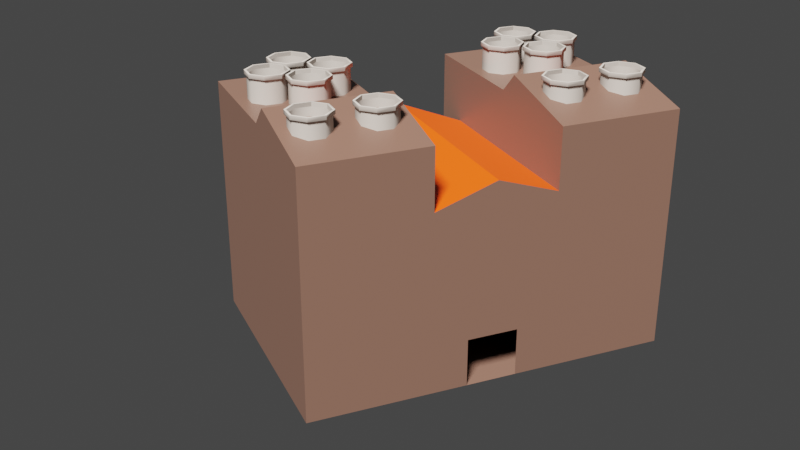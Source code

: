# Source: power_plant.blend  (saved by Blender 2.80.75; exported with 4.5.12 LTS)
import bpy
from mathutils import Matrix  # noqa: F401  (used for matrix-valued properties, if any)

bpy.ops.wm.read_factory_settings(use_empty=True)
scene = bpy.context.scene
scene.name = 'Scene'

# ---- collections
col_collection = bpy.data.collections.new('Collection'); scene.collection.children.link(col_collection)

# ---- materials (node trees are filled in below, after node groups)
mat_material = bpy.data.materials.new('Material')
mat_material.alpha_threshold = 0.0
mat_material.use_transparent_shadow = False
mat_material.line_color = (0.0, 0.0, 0.0, 1.0)
mat_material_002 = bpy.data.materials.new('Material.002')
mat_material_002.use_transparent_shadow = False
mat_material_004 = bpy.data.materials.new('Material.004')
mat_material_004.use_transparent_shadow = False
mat_pipes = bpy.data.materials.new('pipes')
mat_pipes.displacement_method = 'DISPLACEMENT'
mat_pipes.alpha_threshold = 0.0
mat_pipes.use_transparent_shadow = False
mat_pipes.diffuse_color = (0.42, 0.3712, 0.3267, 1.0)
mat_pipes.roughness = 0.5

# ---- material node trees
mat_material.use_nodes = True; mat_material.node_tree.nodes.clear()
_N = mat_material.node_tree.nodes; _L = mat_material.node_tree.links
n0 = _N.new('ShaderNodeOutputMaterial'); n0.name = 'Material Output'; n0.location = (300, 300)
n1 = _N.new('ShaderNodeBsdfPrincipled'); n1.name = 'Principled BSDF'; n1.location = (10, 300)
n1.distribution = 'GGX'
n1.subsurface_method = 'BURLEY'
n1.inputs[0].default_value = (0.1424, 0.07293, 0.05138, 1.0)
n1.inputs[2].default_value = 0.4
n1.inputs[3].default_value = 1.45
n1.inputs[27].default_value = (0.0, 0.0, 0.0, 1.0)
n1.inputs[28].default_value = 1.0
_L.new(n1.outputs[0], n0.inputs[0])
n0.is_active_output = True
mat_material_002.use_nodes = True; mat_material_002.node_tree.nodes.clear()
_N = mat_material_002.node_tree.nodes; _L = mat_material_002.node_tree.links
n0 = _N.new('ShaderNodeOutputMaterial'); n0.name = 'Material Output'; n0.location = (300, 300)
n1 = _N.new('ShaderNodeBsdfPrincipled'); n1.name = 'Principled BSDF'; n1.location = (10, 300)
n1.distribution = 'GGX'
n1.subsurface_method = 'BURLEY'
n1.inputs[0].default_value = (0.8, 0.0576, 0.0, 1.0)
n1.inputs[3].default_value = 1.45
n1.inputs[27].default_value = (0.0, 0.0, 0.0, 1.0)
n1.inputs[28].default_value = 1.0
_L.new(n1.outputs[0], n0.inputs[0])
n0.is_active_output = True
mat_material_004.use_nodes = True; mat_material_004.node_tree.nodes.clear()
_N = mat_material_004.node_tree.nodes; _L = mat_material_004.node_tree.links
n0 = _N.new('ShaderNodeOutputMaterial'); n0.name = 'Material Output'; n0.location = (300, 300)
n1 = _N.new('ShaderNodeBsdfPrincipled'); n1.name = 'Principled BSDF'; n1.location = (10, 300)
n1.distribution = 'GGX'
n1.subsurface_method = 'BURLEY'
n1.inputs[0].default_value = (0.3506, 0.3506, 0.3506, 1.0)
n1.inputs[3].default_value = 1.45
n1.inputs[27].default_value = (0.0, 0.0, 0.0, 1.0)
n1.inputs[28].default_value = 1.0
_L.new(n1.outputs[0], n0.inputs[0])
n0.is_active_output = True

# ---- world
world_world = bpy.data.worlds.new('World'); scene.world = world_world
world_world.use_nodes = True; world_world.node_tree.nodes.clear()
_N = world_world.node_tree.nodes; _L = world_world.node_tree.links
n0 = _N.new('ShaderNodeOutputWorld'); n0.name = 'World Output'; n0.location = (300, 300)
n1 = _N.new('ShaderNodeBackground'); n1.name = 'Background'; n1.location = (10, 300)
n1.inputs[0].default_value = (0.05088, 0.05088, 0.05088, 1.0)
_L.new(n1.outputs[0], n0.inputs[0])
n0.is_active_output = True
world_world.color = (0.05088, 0.05088, 0.05088)
world_world.use_sun_shadow = False
world_world.sun_shadow_jitter_overblur = 0.0

# ---- cameras
cam_camera = bpy.data.cameras.new('Camera')
cam_camera.clip_end = 100.0
cam_camera.ortho_scale = 7.314

# ---- lights
light_light = bpy.data.lights.new('Light', 'SUN')
light_light.transmission_factor = 0.0
light_light.angle = 0.1993
light_light.shadow_soft_size = 0.1
light_light.shadow_cascade_max_distance = 1000.0

# ---- meshes
me_cube = bpy.data.meshes.new('Cube')
me_cube.from_pydata([(1.0, 1.0, 3.0), (1.0, 1.0, 0.0), (1.0, -1.0, 2.0), (1.0, -1.0, 0.0), (3.0, -1.0, 0.0), (3.0, -1.0, 2.0), (3.0, 1.0, 0.0), (3.0, 1.0, 2.0), (0.0, 1.0, 0.0), (1.0, -1.0, 0.06667), (0.0, -1.0, 0.0), (0.0, 1.0, 3.333), (3.0, 1.0, 4.0), (3.0, -1.0, 4.0), (1.0, 1.0, 4.0), (1.0, -1.0, 4.0), (1.0, -0.6667, 3.0), (1.0, -0.6667, 0.0), (0.0, -0.8405, 3.333), (0.0, -1.0, 0.06667), (1.0, -0.6667, 0.06667), (0.0, -0.8405, 0.06667), (1.0, -0.6667, 2.0), (1.0, -1.0, 3.0), (1.0, 1.0, 2.0), (3.0, 1.0, 3.0), (0.0, 1.0, 2.0), (0.0, -0.84, 0.0), (3.0, 0.08333, 4.0), (1.0, 0.08333, 4.0), (3.0, 0.25, 4.333), (1.0, 0.25, 4.333), (0.0, 1.0, 0.8), (0.4167, 1.0, 0.0), (0.4167, 1.0, 0.8)], [], [(3, 1, 6, 4), (6, 7, 5, 4), (27, 21, 20, 17), (2, 3, 4, 5), (10, 3, 9, 19), (19, 9, 20, 21), (29, 15, 13, 28), (5, 7, 25, 12, 30, 28, 13), (2, 5, 13, 15, 23), (20, 22, 16, 18, 21), (11, 18, 16, 0), (3, 17, 20, 9), (2, 9, 20, 22), (16, 22, 2, 23), (0, 16, 23, 15, 29, 31, 14), (1, 24, 7, 6), (0, 25, 7, 24), (12, 25, 0, 14), (27, 17, 1, 33, 8), (10, 27, 17, 3), (24, 1, 33, 34, 32, 26), (11, 0, 24, 26), (31, 29, 28, 30), (14, 31, 30, 12)])
me_cube.polygons.foreach_set('material_index', [0, 0, 0, 0, 0, 2, 0, 0, 0, 0, 1, 0, 0, 0, 0, 0, 0, 0, 0, 0, 0, 0, 1, 0])
_uv = me_cube.uv_layers.new(name='UVMap')
_uv.uv.foreach_set('vector', [0.625, 1.0, 0.625, 0.75, 0.625, 0.75, 0.625, 1.0, 0.125, 0.5, 0.375, 0.5, 0.375, 0.75, 0.125, 0.75, 0.0, 0.0, 0.0, 0.0, 0.0, 0.0, 0.0, 0.0, 0.625, 0.25, 0.375, 0.25, 0.375, 0.25, 0.625, 0.25, 0.5, 1.0, 0.625, 1.0, 0.625, 1.0, 0.5, 1.0, 0.5, 1.0, 0.625, 1.0, 0.625, 1.0, 0.5, 1.0, 0.375, 0.125, 0.375, 0.25, 0.375, 0.25, 0.375, 0.125, 0.375, 0.75, 0.375, 0.5, 0.375, 0.5, 0.375, 0.5, 0.375, 0.5625, 0.375, 0.625, 0.375, 0.75, 0.625, 0.25, 0.625, 0.25, 0.625, 0.25, 0.625, 0.25, 0.625, 0.25, 0.625, 1.0, 0.625, 0.625, 0.625, 0.25, 0.625, 0.375, 0.5, 1.0, 0.875, 0.625, 0.625, 0.375, 0.625, 0.25, 0.875, 0.75, 0.375, 0.25, 0.375, 0.25, 0.375, 0.25, 0.375, 0.25, 0.0, 0.0, 0.0, 0.0, 0.0, 0.0, 0.0, 0.0, 0.625, 0.25, 0.0, 0.0, 0.625, 0.25, 0.625, 0.25, 0.875, 0.75, 0.625, 0.25, 0.625, 0.25, 0.375, 0.25, 0.375, 0.125, 0.375, 0.0625, 0.375, 0.0, 0.625, 0.75, 0.75, 0.75, 0.375, 0.5, 0.625, 0.75, 0.875, 0.75, 0.375, 0.5, 0.375, 0.5, 0.75, 0.75, 0.375, 0.5, 0.375, 0.5, 0.875, 0.75, 0.375, 0.0, 0.0, 0.0, 0.0, 0.0, 0.0, 0.0, 0.0, 0.0, 0.0, 0.0, 0.0, 0.0, 0.0, 0.0, 0.0, 0.0, 0.0, 0.0, 0.75, 0.75, 0.0, 0.0, 0.0, 0.0, 0.126, 0.126, 0.0, 0.0, 0.0, 0.0, 0.875, 0.625, 0.875, 0.75, 0.75, 0.75, 0.0, 0.0, 0.375, 0.0625, 0.375, 0.125, 0.375, 0.125, 0.375, 0.0625, 0.375, 0.0, 0.375, 0.0625, 0.375, 0.0625, 0.375, 0.0])
me_cube.materials.append(mat_material)
me_cube.materials.append(mat_material_002)
me_cube.materials.append(mat_material_004)
me_cube.use_remesh_preserve_volume = False
me_cube.use_remesh_preserve_attributes = False
me_cube.use_mirror_vertex_groups = False
me_cube.update()
me_cube_006 = bpy.data.meshes.new('Cube.006')
me_cube_006.from_pydata([(0.2265, 0.8556, 1.99), (0.3145, 0.9416, 1.99), (0.316, 1.065, 1.99), (0.23, 1.153, 1.99), (0.1069, 1.154, 1.99), (0.0188, 1.068, 1.99), (0.01735, 0.9451, 1.99), (0.1034, 0.8571, 1.99), (0.2265, 0.8556, 2.197), (0.3145, 0.9416, 2.197), (0.316, 1.065, 2.197), (0.23, 1.153, 2.197), (0.1069, 1.154, 2.197), (0.0188, 1.068, 2.197), (0.01735, 0.9451, 2.197), (0.1034, 0.8571, 2.197), (0.2324, 0.8407, 2.197), (0.3293, 0.9353, 2.197), (0.3309, 1.071, 2.197), (0.2363, 1.168, 2.197), (0.1009, 1.169, 2.197), (0.004014, 1.075, 2.197), (0.00242, 0.9391, 2.197), (0.09704, 0.8423, 2.197), (0.2324, 0.8407, 2.23), (0.3293, 0.9353, 2.23), (0.3309, 1.071, 2.23), (0.2363, 1.168, 2.23), (0.1009, 1.169, 2.23), (0.004014, 1.075, 2.23), (0.00242, 0.9391, 2.23), (0.09704, 0.8423, 2.23), (0.2259, 0.8571, 2.23), (0.3131, 0.9423, 2.23), (0.3145, 1.064, 2.23), (0.2293, 1.151, 2.23), (0.1075, 1.153, 2.23), (0.02028, 1.068, 2.23), (0.01884, 0.9457, 2.23), (0.104, 0.8585, 2.23)], [], [(3, 4, 12, 11), (4, 5, 13, 12), (5, 6, 14, 13), (6, 7, 15, 14), (7, 0, 8, 15), (0, 1, 9, 8), (1, 2, 10, 9), (2, 3, 11, 10), (12, 13, 21, 20), (13, 14, 22, 21), (14, 15, 23, 22), (15, 8, 16, 23), (8, 9, 17, 16), (9, 10, 18, 17), (10, 11, 19, 18), (11, 12, 20, 19), (22, 23, 31, 30), (23, 16, 24, 31), (16, 17, 25, 24), (17, 18, 26, 25), (18, 19, 27, 26), (19, 20, 28, 27), (20, 21, 29, 28), (21, 22, 30, 29), (27, 28, 36, 35), (28, 29, 37, 36), (29, 30, 38, 37), (30, 31, 39, 38), (31, 24, 32, 39), (24, 25, 33, 32), (25, 26, 34, 33), (26, 27, 35, 34), (11, 35, 36, 37, 13, 12), (13, 37, 38, 39, 15, 14), (15, 39, 32, 8), (8, 32, 33, 9), (9, 33, 34, 10), (10, 34, 35, 11)])
me_cube_006.materials.append(mat_pipes)
me_cube_006.use_remesh_preserve_volume = False
me_cube_006.use_remesh_preserve_attributes = False
me_cube_006.use_mirror_vertex_groups = False
me_cube_006.update()
me_cube_006.normals_split_custom_set([tuple(v) for v in zip(*[iter([0.3935, 0.9193, 1.828e-05, -0.3718, 0.9283, 1.837e-05, -0.3718, 0.9283, -1.857e-05, 0.3935, 0.9193, -1.814e-05, -0.3718, 0.9283, 0.0001284, -0.9193, 0.3935, 1.837e-05, -0.9193, 0.3935, -1.809e-05, -0.3718, 0.9283, -1.86e-05, -0.9193, 0.3935, 1.828e-05, -0.9283, -0.3718, 1.837e-05, -0.9283, -0.3718, -1.857e-05, -0.9193, 0.3935, -1.814e-05, -0.9283, -0.3718, 1.828e-05, -0.3935, -0.9193, 1.837e-05, -0.3935, -0.9193, -0.0001831, -0.9283, -0.3718, -1.86e-05, -0.3935, -0.9193, 1.828e-05, 0.3718, -0.9283, 1.837e-05, 0.3718, -0.9283, -1.828e-05, -0.3935, -0.9193, -1.837e-05, 0.3718, -0.9283, 1.828e-05, 0.9193, -0.3935, 1.837e-05, 0.9193, -0.3935, -1.828e-05, 0.3718, -0.9283, -1.837e-05, 0.9193, -0.3935, 1.828e-05, 0.9283, 0.3718, 1.837e-05, 0.9283, 0.3718, -1.857e-05, 0.9193, -0.3935, -1.814e-05, 0.9283, 0.3718, 0.0001284, 0.3935, 0.9193, 1.837e-05, 0.3935, 0.9193, -1.809e-05, 0.9283, 0.3718, -1.86e-05, 0.2294, -0.3063, -0.9239, 0.3009, -0.2365, -0.9239, -0.1952, -0.3292, -0.9239, 0.3337, 0.1874, -0.9239, 0.3788, -0.05443, -0.9239, 0.38, 0.04549, -0.9239, 0.09471, -0.3708, -0.9239, 0.1034, 0.3685, -0.9239, 0.3063, 0.2294, -0.9239, 0.2364, 0.3009, -0.9239, 0.3293, -0.1951, -0.9239, -0.1874, 0.3337, -0.9239, 0.05444, 0.3788, -0.9239, -0.04549, 0.38, -0.9239, 0.3708, 0.09472, -0.9239, -0.3685, 0.1034, -0.9239, -0.2294, 0.3063, -0.9239, -0.3009, 0.2365, -0.9239, 0.1952, 0.3292, -0.9239, -0.3337, -0.1874, -0.9239, -0.3788, 0.05443, -0.9239, -0.38, -0.04549, -0.9239, -0.09472, 0.3708, -0.9239, -0.1034, -0.3685, -0.9239, -0.3063, -0.2294, -0.9239, -0.2365, -0.3009, -0.9239, -0.3292, 0.1952, -0.9239, 0.1874, -0.3337, -0.9239, -0.05443, -0.3788, -0.9239, 0.04549, -0.38, -0.9239, -0.3708, -0.09472, -0.9239, 0.3685, -0.1034, -0.9239, -0.6609, -0.6456, -0.3827, -0.6611, -0.6454, -0.3827, -0.3935, -0.9193, -0.0001832, -0.9283, -0.3718, -1.86e-05, -0.01086, -0.9238, -0.3827, -0.01089, -0.9238, -0.3827, 0.3718, -0.9283, -1.828e-05, -0.3935, -0.9193, -1.837e-05, 0.6456, -0.6609, -0.3827, 0.6455, -0.6609, -0.3827, 0.9193, -0.3935, -1.828e-05, 0.3718, -0.9283, -1.837e-05, 0.9238, -0.01086, -0.3827, 0.9238, -0.01089, -0.3827, 0.9283, 0.3718, -1.85e-05, 0.9193, -0.3935, -1.814e-05, 0.6609, 0.6456, -0.3827, 0.6609, 0.6455, -0.3827, 0.3935, 0.9193, -1.816e-05, 0.9283, 0.3718, -1.86e-05, 0.01086, 0.9238, -0.3827, 0.01089, 0.9238, -0.3827, -0.3718, 0.9283, -1.85e-05, 0.3935, 0.9193, -1.814e-05, -0.6456, 0.6609, -0.3827, -0.6455, 0.6609, -0.3827, -0.9193, 0.3935, -1.816e-05, -0.3718, 0.9283, -1.86e-05, -0.9238, 0.01086, -0.3827, -0.9238, 0.01089, -0.3827, -0.9283, -0.3718, -1.85e-05, -0.9193, 0.3935, -1.814e-05, 0.0544, 0.3788, 0.9239, -0.04545, 0.38, 0.9239, -0.3708, -0.09469, 0.9239, 0.3685, -0.1034, 0.9239, -0.2294, 0.3063, 0.9239, -0.3008, 0.2366, 0.9239, -0.1952, -0.3291, 0.9239, 0.3336, 0.1875, 0.9239, -0.3788, 0.0544, 0.9239, -0.38, -0.04545, 0.9239, 0.09467, -0.3708, 0.9239, 0.1034, 0.3685, 0.9239, -0.3063, -0.2294, 0.9239, -0.2367, -0.3007, 0.9239, 0.3291, -0.1954, 0.9239, -0.1875, 0.3336, 0.9239, -0.0544, -0.3788, 0.9239, 0.04545, -0.38, 0.9239, 0.3708, 0.09469, 0.9239, -0.3685, 0.1034, 0.9239, 0.2294, -0.3063, 0.9239, 0.3008, -0.2366, 0.9239, 0.1952, 0.3291, 0.9239, -0.3336, -0.1875, 0.9239, 0.3788, -0.0544, 0.9239, 0.38, 0.04545, 0.9239, -0.09469, 0.3708, 0.9239, -0.1034, -0.3685, 0.9239, 0.3063, 0.2294, 0.9239, 0.2366, 0.3008, 0.9239, -0.3291, 0.1952, 0.9239, 0.1875, -0.3336, 0.9239, 0.3713, -0.9272, -0.0482, 0.3713, -0.9272, -0.0482, 0.3713, -0.9272, -0.0482, 0.3713, -0.9272, -0.0482, 0.3713, -0.9272, -0.0482, 0.3713, -0.9272, -0.0482, 0.9272, 0.3713, -0.0482, 0.9272, 0.3713, -0.0482, 0.9272, 0.3713, -0.0482, 0.9272, 0.3713, -0.0482, 0.9272, 0.3713, -0.0482, 0.9272, 0.3713, -0.0482, 0.01176, 0.9989, -0.04454, 0.01176, 0.9989, -0.04454, 0.01176, 0.9989, -0.04454, 0.01176, 0.9989, -0.04454, -0.698, 0.7147, -0.04453, -0.698, 0.7147, -0.04453, -0.698, 0.7147, -0.04453, -0.698, 0.7147, -0.04453, -0.9989, 0.01176, -0.04454, -0.9989, 0.01176, -0.04454, -0.9989, 0.01176, -0.04454, -0.9989, 0.01176, -0.04454, -0.7147, -0.698, -0.04453, -0.7147, -0.698, -0.04453, -0.7147, -0.698, -0.04453, -0.7147, -0.698, -0.04453])] * 3)])
me_cube_009 = bpy.data.meshes.new('Cube.009')
me_cube_009.from_pydata([(-0.6069, -1.154, 1.99), (-0.5188, -1.068, 1.99), (-0.5174, -0.9451, 1.99), (-0.6034, -0.8571, 1.99), (-0.7265, -0.8556, 1.99), (-0.8145, -0.9416, 1.99), (-0.816, -1.065, 1.99), (-0.73, -1.153, 1.99), (-0.6069, -1.154, 2.197), (-0.5188, -1.068, 2.197), (-0.5174, -0.9451, 2.197), (-0.6034, -0.8571, 2.197), (-0.7265, -0.8556, 2.197), (-0.8145, -0.9416, 2.197), (-0.816, -1.065, 2.197), (-0.73, -1.153, 2.197), (-0.6009, -1.169, 2.197), (-0.504, -1.075, 2.197), (-0.5024, -0.9391, 2.197), (-0.597, -0.8423, 2.197), (-0.7324, -0.8407, 2.197), (-0.8293, -0.9353, 2.197), (-0.8309, -1.071, 2.197), (-0.7363, -1.168, 2.197), (-0.6009, -1.169, 2.23), (-0.504, -1.075, 2.23), (-0.5024, -0.9391, 2.23), (-0.597, -0.8423, 2.23), (-0.7324, -0.8407, 2.23), (-0.8293, -0.9353, 2.23), (-0.8309, -1.071, 2.23), (-0.7363, -1.168, 2.23), (-0.6075, -1.153, 2.23), (-0.5203, -1.068, 2.23), (-0.5188, -0.9457, 2.23), (-0.604, -0.8585, 2.23), (-0.7259, -0.8571, 2.23), (-0.8131, -0.9423, 2.23), (-0.8145, -1.064, 2.23), (-0.7293, -1.151, 2.23)], [], [(3, 4, 12, 11), (4, 5, 13, 12), (5, 6, 14, 13), (6, 7, 15, 14), (7, 0, 8, 15), (0, 1, 9, 8), (1, 2, 10, 9), (2, 3, 11, 10), (12, 13, 21, 20), (13, 14, 22, 21), (14, 15, 23, 22), (15, 8, 16, 23), (8, 9, 17, 16), (9, 10, 18, 17), (10, 11, 19, 18), (11, 12, 20, 19), (22, 23, 31, 30), (23, 16, 24, 31), (16, 17, 25, 24), (17, 18, 26, 25), (18, 19, 27, 26), (19, 20, 28, 27), (20, 21, 29, 28), (21, 22, 30, 29), (27, 28, 36, 35), (28, 29, 37, 36), (29, 30, 38, 37), (30, 31, 39, 38), (31, 24, 32, 39), (24, 25, 33, 32), (25, 26, 34, 33), (26, 27, 35, 34), (11, 35, 36, 37, 13, 12), (13, 37, 38, 39, 15, 14), (15, 39, 32, 8), (8, 32, 33, 9), (9, 33, 34, 10), (10, 34, 35, 11)])
me_cube_009.materials.append(mat_pipes)
me_cube_009.use_remesh_preserve_volume = False
me_cube_009.use_remesh_preserve_attributes = False
me_cube_009.use_mirror_vertex_groups = False
me_cube_009.update()
me_cube_009.normals_split_custom_set([tuple(v) for v in zip(*[iter([0.3935, 0.9193, 1.828e-05, -0.3718, 0.9283, 1.837e-05, -0.3718, 0.9283, -1.857e-05, 0.3935, 0.9193, -1.814e-05, -0.3718, 0.9283, 0.0001284, -0.9193, 0.3935, 1.837e-05, -0.9193, 0.3935, -1.809e-05, -0.3718, 0.9283, -1.86e-05, -0.9193, 0.3935, 1.828e-05, -0.9283, -0.3718, 1.837e-05, -0.9283, -0.3718, -1.857e-05, -0.9193, 0.3935, -1.814e-05, -0.9283, -0.3718, 1.828e-05, -0.3935, -0.9193, 1.837e-05, -0.3935, -0.9193, -0.0001831, -0.9283, -0.3718, -1.86e-05, -0.3935, -0.9193, 1.828e-05, 0.3718, -0.9283, 1.837e-05, 0.3718, -0.9283, -1.828e-05, -0.3935, -0.9193, -1.837e-05, 0.3718, -0.9283, 1.828e-05, 0.9193, -0.3935, 1.837e-05, 0.9193, -0.3935, -1.828e-05, 0.3718, -0.9283, -1.837e-05, 0.9193, -0.3935, 1.828e-05, 0.9283, 0.3718, 1.837e-05, 0.9283, 0.3718, -1.857e-05, 0.9193, -0.3935, -1.814e-05, 0.9283, 0.3718, 0.0001284, 0.3935, 0.9193, 1.837e-05, 0.3935, 0.9193, -1.809e-05, 0.9283, 0.3718, -1.86e-05, 0.2294, -0.3063, -0.9239, 0.3009, -0.2365, -0.9239, -0.1952, -0.3292, -0.9239, 0.3337, 0.1874, -0.9239, 0.3788, -0.05443, -0.9239, 0.38, 0.04549, -0.9239, 0.09472, -0.3708, -0.9239, 0.1034, 0.3685, -0.9239, 0.3063, 0.2294, -0.9239, 0.2364, 0.3009, -0.9239, 0.3293, -0.1951, -0.9239, -0.1874, 0.3337, -0.9239, 0.05444, 0.3788, -0.9239, -0.04549, 0.38, -0.9239, 0.3708, 0.09472, -0.9239, -0.3685, 0.1034, -0.9239, -0.2294, 0.3063, -0.9239, -0.3009, 0.2365, -0.9239, 0.1952, 0.3292, -0.9239, -0.3337, -0.1874, -0.9239, -0.3788, 0.05443, -0.9239, -0.38, -0.04549, -0.9239, -0.09472, 0.3708, -0.9239, -0.1034, -0.3685, -0.9239, -0.3063, -0.2294, -0.9239, -0.2365, -0.3009, -0.9239, -0.3292, 0.1952, -0.9239, 0.1874, -0.3337, -0.9239, -0.05443, -0.3788, -0.9239, 0.04549, -0.38, -0.9239, -0.3708, -0.09472, -0.9239, 0.3685, -0.1034, -0.9239, -0.6609, -0.6456, -0.3827, -0.6611, -0.6454, -0.3827, -0.3935, -0.9193, -0.0001832, -0.9283, -0.3718, -1.86e-05, -0.01085, -0.9238, -0.3827, -0.01089, -0.9238, -0.3827, 0.3718, -0.9283, -1.828e-05, -0.3935, -0.9193, -1.837e-05, 0.6456, -0.6609, -0.3827, 0.6455, -0.6609, -0.3827, 0.9193, -0.3935, -1.828e-05, 0.3718, -0.9283, -1.837e-05, 0.9238, -0.01086, -0.3827, 0.9238, -0.01089, -0.3827, 0.9283, 0.3718, -1.85e-05, 0.9193, -0.3935, -1.814e-05, 0.6609, 0.6456, -0.3827, 0.6609, 0.6455, -0.3827, 0.3935, 0.9193, -1.816e-05, 0.9283, 0.3718, -1.86e-05, 0.01085, 0.9238, -0.3827, 0.01089, 0.9238, -0.3827, -0.3718, 0.9283, -1.85e-05, 0.3935, 0.9193, -1.814e-05, -0.6456, 0.6609, -0.3827, -0.6455, 0.6609, -0.3827, -0.9193, 0.3935, -1.816e-05, -0.3718, 0.9283, -1.86e-05, -0.9238, 0.01086, -0.3827, -0.9238, 0.01089, -0.3827, -0.9283, -0.3718, -1.85e-05, -0.9193, 0.3935, -1.814e-05, 0.0544, 0.3788, 0.9239, -0.04545, 0.38, 0.9239, -0.3708, -0.09469, 0.9239, 0.3685, -0.1034, 0.9239, -0.2294, 0.3063, 0.9239, -0.3008, 0.2366, 0.9239, -0.1952, -0.3291, 0.9239, 0.3336, 0.1875, 0.9239, -0.3788, 0.0544, 0.9239, -0.38, -0.04545, 0.9239, 0.09469, -0.3708, 0.9239, 0.1034, 0.3685, 0.9239, -0.3063, -0.2294, 0.9239, -0.2367, -0.3007, 0.9239, 0.3291, -0.1954, 0.9239, -0.1875, 0.3336, 0.9239, -0.0544, -0.3788, 0.9239, 0.04545, -0.38, 0.9239, 0.3708, 0.09469, 0.9239, -0.3685, 0.1034, 0.9239, 0.2294, -0.3063, 0.9239, 0.3008, -0.2366, 0.9239, 0.1952, 0.3291, 0.9239, -0.3336, -0.1875, 0.9239, 0.3788, -0.0544, 0.9239, 0.38, 0.04545, 0.9239, -0.09469, 0.3708, 0.9239, -0.1034, -0.3685, 0.9239, 0.3063, 0.2294, 0.9239, 0.2366, 0.3008, 0.9239, -0.3291, 0.1952, 0.9239, 0.1875, -0.3336, 0.9239, 0.3714, -0.9272, -0.0482, 0.3714, -0.9272, -0.0482, 0.3714, -0.9272, -0.0482, 0.3714, -0.9272, -0.0482, 0.3714, -0.9272, -0.0482, 0.3714, -0.9272, -0.0482, 0.9272, 0.3714, -0.0482, 0.9272, 0.3714, -0.0482, 0.9272, 0.3714, -0.0482, 0.9272, 0.3714, -0.0482, 0.9272, 0.3714, -0.0482, 0.9272, 0.3714, -0.0482, 0.01176, 0.9989, -0.04454, 0.01176, 0.9989, -0.04454, 0.01176, 0.9989, -0.04454, 0.01176, 0.9989, -0.04454, -0.698, 0.7147, -0.04454, -0.698, 0.7147, -0.04454, -0.698, 0.7147, -0.04454, -0.698, 0.7147, -0.04454, -0.9989, 0.01176, -0.04454, -0.9989, 0.01176, -0.04454, -0.9989, 0.01176, -0.04454, -0.9989, 0.01176, -0.04454, -0.7147, -0.698, -0.04454, -0.7147, -0.698, -0.04454, -0.7147, -0.698, -0.04454, -0.7147, -0.698, -0.04454])] * 3)])
me_cube_011 = bpy.data.meshes.new('Cube.011')
me_cube_011.from_pydata([(0.2265, -1.144, 1.99), (0.3145, -1.058, 1.99), (0.316, -0.9353, 1.99), (0.23, -0.8472, 1.99), (0.1069, -0.8458, 1.99), (0.0188, -0.9318, 1.99), (0.01735, -1.055, 1.99), (0.1034, -1.143, 1.99), (0.2265, -1.144, 2.197), (0.3145, -1.058, 2.197), (0.316, -0.9353, 2.197), (0.23, -0.8472, 2.197), (0.1069, -0.8458, 2.197), (0.0188, -0.9318, 2.197), (0.01735, -1.055, 2.197), (0.1034, -1.143, 2.197), (0.2324, -1.159, 2.197), (0.3293, -1.065, 2.197), (0.3309, -0.9293, 2.197), (0.2363, -0.8324, 2.197), (0.1009, -0.8308, 2.197), (0.004013, -0.9255, 2.197), (0.00242, -1.061, 2.197), (0.09704, -1.158, 2.197), (0.2324, -1.159, 2.23), (0.3293, -1.065, 2.23), (0.3309, -0.9293, 2.23), (0.2363, -0.8324, 2.23), (0.1009, -0.8308, 2.23), (0.004013, -0.9255, 2.23), (0.00242, -1.061, 2.23), (0.09704, -1.158, 2.23), (0.2259, -1.143, 2.23), (0.3131, -1.058, 2.23), (0.3145, -0.9359, 2.23), (0.2293, -0.8487, 2.23), (0.1075, -0.8473, 2.23), (0.02028, -0.9324, 2.23), (0.01884, -1.054, 2.23), (0.104, -1.141, 2.23)], [], [(3, 4, 12, 11), (4, 5, 13, 12), (5, 6, 14, 13), (6, 7, 15, 14), (7, 0, 8, 15), (0, 1, 9, 8), (1, 2, 10, 9), (2, 3, 11, 10), (12, 13, 21, 20), (13, 14, 22, 21), (14, 15, 23, 22), (15, 8, 16, 23), (8, 9, 17, 16), (9, 10, 18, 17), (10, 11, 19, 18), (11, 12, 20, 19), (22, 23, 31, 30), (23, 16, 24, 31), (16, 17, 25, 24), (17, 18, 26, 25), (18, 19, 27, 26), (19, 20, 28, 27), (20, 21, 29, 28), (21, 22, 30, 29), (27, 28, 36, 35), (28, 29, 37, 36), (29, 30, 38, 37), (30, 31, 39, 38), (31, 24, 32, 39), (24, 25, 33, 32), (25, 26, 34, 33), (26, 27, 35, 34), (11, 35, 36, 37, 13, 12), (13, 37, 38, 39, 15, 14), (15, 39, 32, 8), (8, 32, 33, 9), (9, 33, 34, 10), (10, 34, 35, 11)])
me_cube_011.materials.append(mat_pipes)
me_cube_011.use_remesh_preserve_volume = False
me_cube_011.use_remesh_preserve_attributes = False
me_cube_011.use_mirror_vertex_groups = False
me_cube_011.update()
me_cube_011.normals_split_custom_set([tuple(v) for v in zip(*[iter([0.3935, 0.9193, 1.828e-05, -0.3718, 0.9283, 1.837e-05, -0.3718, 0.9283, -1.857e-05, 0.3935, 0.9193, -1.814e-05, -0.3718, 0.9283, 0.0001284, -0.9193, 0.3935, 1.837e-05, -0.9193, 0.3935, -1.809e-05, -0.3718, 0.9283, -1.86e-05, -0.9193, 0.3935, 1.828e-05, -0.9283, -0.3718, 1.837e-05, -0.9283, -0.3718, -1.857e-05, -0.9193, 0.3935, -1.814e-05, -0.9283, -0.3718, 1.828e-05, -0.3935, -0.9193, 1.837e-05, -0.3935, -0.9193, -0.0001831, -0.9283, -0.3718, -1.86e-05, -0.3935, -0.9193, 1.828e-05, 0.3718, -0.9283, 1.837e-05, 0.3718, -0.9283, -1.828e-05, -0.3935, -0.9193, -1.837e-05, 0.3718, -0.9283, 1.828e-05, 0.9193, -0.3935, 1.837e-05, 0.9193, -0.3935, -1.828e-05, 0.3718, -0.9283, -1.837e-05, 0.9193, -0.3935, 1.828e-05, 0.9283, 0.3718, 1.837e-05, 0.9283, 0.3718, -1.857e-05, 0.9193, -0.3935, -1.814e-05, 0.9283, 0.3718, 0.0001284, 0.3935, 0.9193, 1.837e-05, 0.3935, 0.9193, -1.809e-05, 0.9283, 0.3718, -1.86e-05, 0.2294, -0.3063, -0.9239, 0.3009, -0.2365, -0.9239, -0.1952, -0.3292, -0.9239, 0.3337, 0.1874, -0.9239, 0.3788, -0.05443, -0.9239, 0.38, 0.04549, -0.9239, 0.09472, -0.3708, -0.9239, 0.1034, 0.3685, -0.9239, 0.3063, 0.2294, -0.9239, 0.2364, 0.3009, -0.9239, 0.3293, -0.1951, -0.9239, -0.1874, 0.3337, -0.9239, 0.05444, 0.3788, -0.9239, -0.04549, 0.38, -0.9239, 0.3708, 0.09472, -0.9239, -0.3685, 0.1034, -0.9239, -0.2294, 0.3063, -0.9239, -0.3009, 0.2365, -0.9239, 0.1952, 0.3292, -0.9239, -0.3337, -0.1874, -0.9239, -0.3788, 0.05443, -0.9239, -0.38, -0.04549, -0.9239, -0.09474, 0.3708, -0.9239, -0.1034, -0.3685, -0.9239, -0.3063, -0.2294, -0.9239, -0.2365, -0.3009, -0.9239, -0.3292, 0.1952, -0.9239, 0.1874, -0.3337, -0.9239, -0.05443, -0.3788, -0.9239, 0.04549, -0.38, -0.9239, -0.3708, -0.09472, -0.9239, 0.3685, -0.1034, -0.9239, -0.6609, -0.6456, -0.3827, -0.6611, -0.6454, -0.3827, -0.3935, -0.9193, -0.0001832, -0.9283, -0.3718, -1.86e-05, -0.01085, -0.9238, -0.3827, -0.01089, -0.9238, -0.3827, 0.3718, -0.9283, -1.828e-05, -0.3935, -0.9193, -1.837e-05, 0.6456, -0.6609, -0.3827, 0.6455, -0.6609, -0.3827, 0.9193, -0.3935, -1.828e-05, 0.3718, -0.9283, -1.837e-05, 0.9238, -0.01086, -0.3827, 0.9238, -0.01089, -0.3827, 0.9283, 0.3718, -1.85e-05, 0.9193, -0.3935, -1.814e-05, 0.6609, 0.6456, -0.3827, 0.6609, 0.6455, -0.3827, 0.3935, 0.9193, -1.816e-05, 0.9283, 0.3718, -1.86e-05, 0.01085, 0.9238, -0.3827, 0.01089, 0.9238, -0.3827, -0.3718, 0.9283, -1.85e-05, 0.3935, 0.9193, -1.814e-05, -0.6456, 0.6609, -0.3827, -0.6455, 0.6609, -0.3827, -0.9193, 0.3935, -1.816e-05, -0.3718, 0.9283, -1.86e-05, -0.9238, 0.01086, -0.3827, -0.9238, 0.01089, -0.3827, -0.9283, -0.3718, -1.85e-05, -0.9193, 0.3935, -1.814e-05, 0.0544, 0.3788, 0.9239, -0.04545, 0.38, 0.9239, -0.3708, -0.09469, 0.9239, 0.3685, -0.1034, 0.9239, -0.2294, 0.3063, 0.9239, -0.3008, 0.2366, 0.9239, -0.1952, -0.3291, 0.9239, 0.3336, 0.1875, 0.9239, -0.3788, 0.0544, 0.9239, -0.38, -0.04545, 0.9239, 0.09469, -0.3708, 0.9239, 0.1034, 0.3685, 0.9239, -0.3063, -0.2294, 0.9239, -0.2367, -0.3007, 0.9239, 0.3291, -0.1954, 0.9239, -0.1875, 0.3336, 0.9239, -0.0544, -0.3788, 0.9239, 0.04545, -0.38, 0.9239, 0.3708, 0.09469, 0.9239, -0.3685, 0.1034, 0.9239, 0.2294, -0.3063, 0.9239, 0.3008, -0.2366, 0.9239, 0.1952, 0.3291, 0.9239, -0.3336, -0.1875, 0.9239, 0.3788, -0.0544, 0.9239, 0.38, 0.04545, 0.9239, -0.09469, 0.3708, 0.9239, -0.1034, -0.3685, 0.9239, 0.3063, 0.2294, 0.9239, 0.2366, 0.3008, 0.9239, -0.3291, 0.1952, 0.9239, 0.1875, -0.3336, 0.9239, 0.3714, -0.9272, -0.0482, 0.3714, -0.9272, -0.0482, 0.3714, -0.9272, -0.0482, 0.3714, -0.9272, -0.0482, 0.3714, -0.9272, -0.0482, 0.3714, -0.9272, -0.0482, 0.9272, 0.3714, -0.0482, 0.9272, 0.3714, -0.0482, 0.9272, 0.3714, -0.0482, 0.9272, 0.3714, -0.0482, 0.9272, 0.3714, -0.0482, 0.9272, 0.3714, -0.0482, 0.01176, 0.9989, -0.04453, 0.01176, 0.9989, -0.04453, 0.01176, 0.9989, -0.04453, 0.01176, 0.9989, -0.04453, -0.698, 0.7147, -0.04454, -0.698, 0.7147, -0.04454, -0.698, 0.7147, -0.04454, -0.698, 0.7147, -0.04454, -0.9989, 0.01176, -0.04454, -0.9989, 0.01176, -0.04454, -0.9989, 0.01176, -0.04454, -0.9989, 0.01176, -0.04454, -0.7147, -0.698, -0.04454, -0.7147, -0.698, -0.04454, -0.7147, -0.698, -0.04454, -0.7147, -0.698, -0.04454])] * 3)])
me_cube_012 = bpy.data.meshes.new('Cube.012')
me_cube_012.from_pydata([(-0.6069, 0.8458, 1.99), (-0.5188, 0.9318, 1.99), (-0.5174, 1.055, 1.99), (-0.6034, 1.143, 1.99), (-0.7265, 1.144, 1.99), (-0.8145, 1.058, 1.99), (-0.816, 0.9353, 1.99), (-0.73, 0.8472, 1.99), (-0.6069, 0.8458, 2.197), (-0.5188, 0.9318, 2.197), (-0.5174, 1.055, 2.197), (-0.6034, 1.143, 2.197), (-0.7265, 1.144, 2.197), (-0.8145, 1.058, 2.197), (-0.816, 0.9353, 2.197), (-0.73, 0.8472, 2.197), (-0.6009, 0.8308, 2.197), (-0.504, 0.9255, 2.197), (-0.5024, 1.061, 2.197), (-0.597, 1.158, 2.197), (-0.7324, 1.159, 2.197), (-0.8293, 1.065, 2.197), (-0.8309, 0.9293, 2.197), (-0.7363, 0.8324, 2.197), (-0.6009, 0.8308, 2.23), (-0.504, 0.9255, 2.23), (-0.5024, 1.061, 2.23), (-0.597, 1.158, 2.23), (-0.7324, 1.159, 2.23), (-0.8293, 1.065, 2.23), (-0.8309, 0.9293, 2.23), (-0.7363, 0.8324, 2.23), (-0.6075, 0.8473, 2.23), (-0.5203, 0.9324, 2.23), (-0.5188, 1.054, 2.23), (-0.604, 1.141, 2.23), (-0.7259, 1.143, 2.23), (-0.8131, 1.058, 2.23), (-0.8145, 0.9359, 2.23), (-0.7293, 0.8487, 2.23)], [], [(3, 4, 12, 11), (4, 5, 13, 12), (5, 6, 14, 13), (6, 7, 15, 14), (7, 0, 8, 15), (0, 1, 9, 8), (1, 2, 10, 9), (2, 3, 11, 10), (12, 13, 21, 20), (13, 14, 22, 21), (14, 15, 23, 22), (15, 8, 16, 23), (8, 9, 17, 16), (9, 10, 18, 17), (10, 11, 19, 18), (11, 12, 20, 19), (22, 23, 31, 30), (23, 16, 24, 31), (16, 17, 25, 24), (17, 18, 26, 25), (18, 19, 27, 26), (19, 20, 28, 27), (20, 21, 29, 28), (21, 22, 30, 29), (27, 28, 36, 35), (28, 29, 37, 36), (29, 30, 38, 37), (30, 31, 39, 38), (31, 24, 32, 39), (24, 25, 33, 32), (25, 26, 34, 33), (26, 27, 35, 34), (11, 35, 36, 37, 13, 12), (13, 37, 38, 39, 15, 14), (15, 39, 32, 8), (8, 32, 33, 9), (9, 33, 34, 10), (10, 34, 35, 11)])
me_cube_012.materials.append(mat_pipes)
me_cube_012.use_remesh_preserve_volume = False
me_cube_012.use_remesh_preserve_attributes = False
me_cube_012.use_mirror_vertex_groups = False
me_cube_012.update()
me_cube_012.normals_split_custom_set([tuple(v) for v in zip(*[iter([0.3935, 0.9193, 1.828e-05, -0.3718, 0.9283, 1.837e-05, -0.3718, 0.9283, -1.857e-05, 0.3935, 0.9193, -1.814e-05, -0.3718, 0.9283, 0.0001284, -0.9193, 0.3935, 1.837e-05, -0.9193, 0.3935, -1.809e-05, -0.3718, 0.9283, -1.86e-05, -0.9193, 0.3935, 1.828e-05, -0.9283, -0.3718, 1.837e-05, -0.9283, -0.3718, -1.857e-05, -0.9193, 0.3935, -1.814e-05, -0.9283, -0.3718, 1.828e-05, -0.3935, -0.9193, 1.837e-05, -0.3935, -0.9193, -0.0001831, -0.9283, -0.3718, -1.86e-05, -0.3935, -0.9193, 1.828e-05, 0.3718, -0.9283, 1.837e-05, 0.3718, -0.9283, -1.828e-05, -0.3935, -0.9193, -1.837e-05, 0.3718, -0.9283, 1.828e-05, 0.9193, -0.3935, 1.837e-05, 0.9193, -0.3935, -1.828e-05, 0.3718, -0.9283, -1.837e-05, 0.9193, -0.3935, 1.828e-05, 0.9283, 0.3718, 1.837e-05, 0.9283, 0.3718, -1.857e-05, 0.9193, -0.3935, -1.814e-05, 0.9283, 0.3718, 0.0001284, 0.3935, 0.9193, 1.837e-05, 0.3935, 0.9193, -1.809e-05, 0.9283, 0.3718, -1.86e-05, 0.2294, -0.3063, -0.9239, 0.3009, -0.2365, -0.9239, -0.1952, -0.3292, -0.9239, 0.3337, 0.1874, -0.9239, 0.3788, -0.05443, -0.9239, 0.38, 0.04549, -0.9239, 0.09472, -0.3708, -0.9239, 0.1034, 0.3685, -0.9239, 0.3063, 0.2294, -0.9239, 0.2364, 0.3009, -0.9239, 0.3293, -0.1951, -0.9239, -0.1874, 0.3337, -0.9239, 0.05444, 0.3788, -0.9239, -0.04549, 0.38, -0.9239, 0.3708, 0.09472, -0.9239, -0.3685, 0.1034, -0.9239, -0.2294, 0.3063, -0.9239, -0.3009, 0.2365, -0.9239, 0.1952, 0.3292, -0.9239, -0.3337, -0.1874, -0.9239, -0.3788, 0.05443, -0.9239, -0.38, -0.04549, -0.9239, -0.09472, 0.3708, -0.9239, -0.1034, -0.3685, -0.9239, -0.3063, -0.2294, -0.9239, -0.2365, -0.3009, -0.9239, -0.3292, 0.1952, -0.9239, 0.1874, -0.3337, -0.9239, -0.05443, -0.3788, -0.9239, 0.04549, -0.38, -0.9239, -0.3708, -0.09472, -0.9239, 0.3685, -0.1034, -0.9239, -0.6609, -0.6456, -0.3827, -0.6611, -0.6454, -0.3827, -0.3935, -0.9193, -0.0001832, -0.9283, -0.3718, -1.86e-05, -0.01086, -0.9238, -0.3827, -0.01089, -0.9238, -0.3827, 0.3718, -0.9283, -1.828e-05, -0.3935, -0.9193, -1.837e-05, 0.6456, -0.6609, -0.3827, 0.6455, -0.6609, -0.3827, 0.9193, -0.3935, -1.828e-05, 0.3718, -0.9283, -1.837e-05, 0.9238, -0.01086, -0.3827, 0.9238, -0.01089, -0.3827, 0.9283, 0.3718, -1.85e-05, 0.9193, -0.3935, -1.814e-05, 0.6609, 0.6456, -0.3827, 0.6609, 0.6455, -0.3827, 0.3935, 0.9193, -1.816e-05, 0.9283, 0.3718, -1.86e-05, 0.01086, 0.9238, -0.3827, 0.01089, 0.9238, -0.3827, -0.3718, 0.9283, -1.85e-05, 0.3935, 0.9193, -1.814e-05, -0.6456, 0.6609, -0.3827, -0.6455, 0.6609, -0.3827, -0.9193, 0.3935, -1.816e-05, -0.3718, 0.9283, -1.86e-05, -0.9238, 0.01086, -0.3827, -0.9238, 0.01089, -0.3827, -0.9283, -0.3718, -1.85e-05, -0.9193, 0.3935, -1.814e-05, 0.0544, 0.3788, 0.9239, -0.04545, 0.38, 0.9239, -0.3708, -0.09469, 0.9239, 0.3685, -0.1034, 0.9239, -0.2294, 0.3063, 0.9239, -0.3008, 0.2366, 0.9239, -0.1952, -0.3291, 0.9239, 0.3336, 0.1875, 0.9239, -0.3788, 0.0544, 0.9239, -0.38, -0.04545, 0.9239, 0.09467, -0.3708, 0.9239, 0.1034, 0.3685, 0.9239, -0.3063, -0.2294, 0.9239, -0.2367, -0.3007, 0.9239, 0.3291, -0.1954, 0.9239, -0.1875, 0.3336, 0.9239, -0.0544, -0.3788, 0.9239, 0.04545, -0.38, 0.9239, 0.3708, 0.09469, 0.9239, -0.3685, 0.1034, 0.9239, 0.2294, -0.3063, 0.9239, 0.3008, -0.2366, 0.9239, 0.1952, 0.3291, 0.9239, -0.3336, -0.1875, 0.9239, 0.3788, -0.0544, 0.9239, 0.38, 0.04545, 0.9239, -0.09469, 0.3708, 0.9239, -0.1034, -0.3685, 0.9239, 0.3063, 0.2294, 0.9239, 0.2366, 0.3008, 0.9239, -0.3291, 0.1952, 0.9239, 0.1875, -0.3336, 0.9239, 0.3714, -0.9272, -0.0482, 0.3714, -0.9272, -0.0482, 0.3714, -0.9272, -0.0482, 0.3714, -0.9272, -0.0482, 0.3714, -0.9272, -0.0482, 0.3714, -0.9272, -0.0482, 0.9272, 0.3714, -0.0482, 0.9272, 0.3714, -0.0482, 0.9272, 0.3714, -0.0482, 0.9272, 0.3714, -0.0482, 0.9272, 0.3714, -0.0482, 0.9272, 0.3714, -0.0482, 0.01176, 0.9989, -0.04454, 0.01176, 0.9989, -0.04454, 0.01176, 0.9989, -0.04454, 0.01176, 0.9989, -0.04454, -0.698, 0.7147, -0.04453, -0.698, 0.7147, -0.04453, -0.698, 0.7147, -0.04453, -0.698, 0.7147, -0.04453, -0.9989, 0.01176, -0.04454, -0.9989, 0.01176, -0.04454, -0.9989, 0.01176, -0.04454, -0.9989, 0.01176, -0.04454, -0.7147, -0.698, -0.04454, -0.7147, -0.698, -0.04454, -0.7147, -0.698, -0.04454, -0.7147, -0.698, -0.04454])] * 3)])
me_cube_013 = bpy.data.meshes.new('Cube.013')
me_cube_013.from_pydata([(0.8049, 0.2674, 1.99), (0.8929, 0.3534, 1.99), (0.8944, 0.4765, 1.99), (0.8084, 0.5645, 1.99), (0.6853, 0.566, 1.99), (0.5972, 0.48, 1.99), (0.5958, 0.3569, 1.99), (0.6818, 0.2688, 1.99), (0.8049, 0.2674, 2.197), (0.8929, 0.3534, 2.197), (0.8944, 0.4765, 2.197), (0.8084, 0.5645, 2.197), (0.6853, 0.566, 2.197), (0.5972, 0.48, 2.197), (0.5958, 0.3569, 2.197), (0.6818, 0.2688, 2.197), (0.8109, 0.2524, 2.197), (0.9077, 0.347, 2.197), (0.9093, 0.4824, 2.197), (0.8147, 0.5793, 2.197), (0.6793, 0.5809, 2.197), (0.5824, 0.4863, 2.197), (0.5808, 0.3509, 2.197), (0.6755, 0.254, 2.197), (0.8109, 0.2524, 2.23), (0.9077, 0.347, 2.23), (0.9093, 0.4824, 2.23), (0.8147, 0.5793, 2.23), (0.6793, 0.5809, 2.23), (0.5824, 0.4863, 2.23), (0.5808, 0.3509, 2.23), (0.6755, 0.254, 2.23), (0.8043, 0.2688, 2.23), (0.8915, 0.354, 2.23), (0.8929, 0.4759, 2.23), (0.8077, 0.5631, 2.23), (0.6859, 0.5645, 2.23), (0.5987, 0.4793, 2.23), (0.5973, 0.3575, 2.23), (0.6824, 0.2703, 2.23)], [], [(3, 4, 12, 11), (4, 5, 13, 12), (5, 6, 14, 13), (6, 7, 15, 14), (7, 0, 8, 15), (0, 1, 9, 8), (1, 2, 10, 9), (2, 3, 11, 10), (12, 13, 21, 20), (13, 14, 22, 21), (14, 15, 23, 22), (15, 8, 16, 23), (8, 9, 17, 16), (9, 10, 18, 17), (10, 11, 19, 18), (11, 12, 20, 19), (22, 23, 31, 30), (23, 16, 24, 31), (16, 17, 25, 24), (17, 18, 26, 25), (18, 19, 27, 26), (19, 20, 28, 27), (20, 21, 29, 28), (21, 22, 30, 29), (27, 28, 36, 35), (28, 29, 37, 36), (29, 30, 38, 37), (30, 31, 39, 38), (31, 24, 32, 39), (24, 25, 33, 32), (25, 26, 34, 33), (26, 27, 35, 34), (11, 35, 36, 37, 13, 12), (13, 37, 38, 39, 15, 14), (15, 39, 32, 8), (8, 32, 33, 9), (9, 33, 34, 10), (10, 34, 35, 11)])
me_cube_013.materials.append(mat_pipes)
me_cube_013.use_remesh_preserve_volume = False
me_cube_013.use_remesh_preserve_attributes = False
me_cube_013.use_mirror_vertex_groups = False
me_cube_013.update()
me_cube_013.normals_split_custom_set([tuple(v) for v in zip(*[iter([0.3935, 0.9193, 1.828e-05, -0.3718, 0.9283, 1.837e-05, -0.3718, 0.9283, -1.857e-05, 0.3935, 0.9193, -1.814e-05, -0.3718, 0.9283, 0.0001284, -0.9193, 0.3935, 1.837e-05, -0.9193, 0.3935, -1.809e-05, -0.3718, 0.9283, -1.86e-05, -0.9193, 0.3935, 1.828e-05, -0.9283, -0.3718, 1.837e-05, -0.9283, -0.3718, -1.857e-05, -0.9193, 0.3935, -1.814e-05, -0.9283, -0.3718, 1.828e-05, -0.3935, -0.9193, 1.837e-05, -0.3935, -0.9193, -0.0001831, -0.9283, -0.3718, -1.86e-05, -0.3935, -0.9193, 1.828e-05, 0.3718, -0.9283, 1.837e-05, 0.3718, -0.9283, -1.828e-05, -0.3935, -0.9193, -1.837e-05, 0.3718, -0.9283, 1.828e-05, 0.9193, -0.3935, 1.837e-05, 0.9193, -0.3935, -1.828e-05, 0.3718, -0.9283, -1.837e-05, 0.9193, -0.3935, 1.828e-05, 0.9283, 0.3718, 1.837e-05, 0.9283, 0.3718, -1.857e-05, 0.9193, -0.3935, -1.814e-05, 0.9283, 0.3718, 0.0001284, 0.3935, 0.9193, 1.837e-05, 0.3935, 0.9193, -1.809e-05, 0.9283, 0.3718, -1.86e-05, 0.2294, -0.3063, -0.9239, 0.3008, -0.2365, -0.9239, -0.1952, -0.3292, -0.9239, 0.3337, 0.1874, -0.9239, 0.3788, -0.05443, -0.9239, 0.38, 0.04549, -0.9239, 0.09472, -0.3708, -0.9239, 0.1034, 0.3685, -0.9239, 0.3063, 0.2294, -0.9239, 0.2364, 0.3009, -0.9239, 0.3293, -0.1951, -0.9239, -0.1874, 0.3337, -0.9239, 0.05444, 0.3788, -0.9239, -0.04549, 0.38, -0.9239, 0.3708, 0.09472, -0.9239, -0.3685, 0.1034, -0.9239, -0.2294, 0.3063, -0.9239, -0.3009, 0.2365, -0.9239, 0.1952, 0.3292, -0.9239, -0.3337, -0.1874, -0.9239, -0.3788, 0.05443, -0.9239, -0.38, -0.04549, -0.9239, -0.09472, 0.3708, -0.9239, -0.1034, -0.3685, -0.9239, -0.3064, -0.2294, -0.9239, -0.2365, -0.3009, -0.9239, -0.3292, 0.1952, -0.9239, 0.1874, -0.3337, -0.9239, -0.05443, -0.3788, -0.9239, 0.04549, -0.38, -0.9239, -0.3708, -0.09472, -0.9239, 0.3685, -0.1034, -0.9239, -0.6609, -0.6456, -0.3827, -0.6611, -0.6454, -0.3827, -0.3935, -0.9193, -0.0001832, -0.9283, -0.3718, -1.86e-05, -0.01085, -0.9238, -0.3827, -0.01089, -0.9238, -0.3827, 0.3718, -0.9283, -1.828e-05, -0.3935, -0.9193, -1.837e-05, 0.6456, -0.6609, -0.3827, 0.6455, -0.6609, -0.3827, 0.9193, -0.3935, -1.828e-05, 0.3718, -0.9283, -1.837e-05, 0.9238, -0.01086, -0.3827, 0.9238, -0.01089, -0.3827, 0.9283, 0.3718, -1.85e-05, 0.9193, -0.3935, -1.814e-05, 0.6609, 0.6456, -0.3827, 0.6609, 0.6455, -0.3827, 0.3935, 0.9193, -1.816e-05, 0.9283, 0.3718, -1.86e-05, 0.01085, 0.9238, -0.3827, 0.01089, 0.9238, -0.3827, -0.3718, 0.9283, -1.85e-05, 0.3935, 0.9193, -1.814e-05, -0.6456, 0.6609, -0.3827, -0.6455, 0.6609, -0.3827, -0.9193, 0.3935, -1.816e-05, -0.3718, 0.9283, -1.86e-05, -0.9238, 0.01086, -0.3827, -0.9238, 0.01089, -0.3827, -0.9283, -0.3718, -1.85e-05, -0.9193, 0.3935, -1.814e-05, 0.0544, 0.3788, 0.9239, -0.04545, 0.38, 0.9239, -0.3708, -0.09469, 0.9239, 0.3685, -0.1034, 0.9239, -0.2294, 0.3063, 0.9239, -0.3008, 0.2366, 0.9239, -0.1952, -0.3291, 0.9239, 0.3336, 0.1875, 0.9239, -0.3788, 0.0544, 0.9239, -0.38, -0.04545, 0.9239, 0.0947, -0.3708, 0.9239, 0.1034, 0.3685, 0.9239, -0.3063, -0.2294, 0.9239, -0.2367, -0.3007, 0.9239, 0.3291, -0.1954, 0.9239, -0.1875, 0.3336, 0.9239, -0.0544, -0.3788, 0.9239, 0.04545, -0.38, 0.9239, 0.3708, 0.09469, 0.9239, -0.3685, 0.1034, 0.9239, 0.2294, -0.3063, 0.9239, 0.3008, -0.2366, 0.9239, 0.1952, 0.3291, 0.9239, -0.3336, -0.1875, 0.9239, 0.3788, -0.0544, 0.9239, 0.38, 0.04545, 0.9239, -0.09469, 0.3708, 0.9239, -0.1034, -0.3685, 0.9239, 0.3063, 0.2294, 0.9239, 0.2366, 0.3008, 0.9239, -0.3291, 0.1952, 0.9239, 0.1875, -0.3336, 0.9239, 0.3714, -0.9272, -0.0482, 0.3714, -0.9272, -0.0482, 0.3714, -0.9272, -0.0482, 0.3714, -0.9272, -0.0482, 0.3714, -0.9272, -0.0482, 0.3714, -0.9272, -0.0482, 0.9272, 0.3714, -0.0482, 0.9272, 0.3714, -0.0482, 0.9272, 0.3714, -0.0482, 0.9272, 0.3714, -0.0482, 0.9272, 0.3714, -0.0482, 0.9272, 0.3714, -0.0482, 0.01176, 0.9989, -0.04454, 0.01176, 0.9989, -0.04454, 0.01176, 0.9989, -0.04454, 0.01176, 0.9989, -0.04454, -0.698, 0.7147, -0.04454, -0.698, 0.7147, -0.04454, -0.698, 0.7147, -0.04454, -0.698, 0.7147, -0.04454, -0.9989, 0.01176, -0.04454, -0.9989, 0.01176, -0.04454, -0.9989, 0.01176, -0.04454, -0.9989, 0.01176, -0.04454, -0.7147, -0.698, -0.04454, -0.7147, -0.698, -0.04454, -0.7147, -0.698, -0.04454, -0.7147, -0.698, -0.04454])] * 3)])
me_cube_014 = bpy.data.meshes.new('Cube.014')
me_cube_014.from_pydata([(-1.185, -0.566, 1.99), (-1.097, -0.48, 1.99), (-1.096, -0.3569, 1.99), (-1.182, -0.2688, 1.99), (-1.305, -0.2674, 1.99), (-1.393, -0.3534, 1.99), (-1.394, -0.4765, 1.99), (-1.308, -0.5645, 1.99), (-1.185, -0.566, 2.197), (-1.097, -0.48, 2.197), (-1.096, -0.3569, 2.197), (-1.182, -0.2688, 2.197), (-1.305, -0.2674, 2.197), (-1.393, -0.3534, 2.197), (-1.394, -0.4765, 2.197), (-1.308, -0.5645, 2.197), (-1.179, -0.5809, 2.197), (-1.082, -0.4863, 2.197), (-1.081, -0.3509, 2.197), (-1.175, -0.254, 2.197), (-1.311, -0.2524, 2.197), (-1.408, -0.347, 2.197), (-1.409, -0.4824, 2.197), (-1.315, -0.5793, 2.197), (-1.179, -0.5809, 2.23), (-1.082, -0.4863, 2.23), (-1.081, -0.3509, 2.23), (-1.175, -0.254, 2.23), (-1.311, -0.2524, 2.23), (-1.408, -0.347, 2.23), (-1.409, -0.4824, 2.23), (-1.315, -0.5793, 2.23), (-1.186, -0.5645, 2.23), (-1.099, -0.4793, 2.23), (-1.097, -0.3575, 2.23), (-1.182, -0.2703, 2.23), (-1.304, -0.2688, 2.23), (-1.391, -0.354, 2.23), (-1.393, -0.4759, 2.23), (-1.308, -0.5631, 2.23)], [], [(3, 4, 12, 11), (4, 5, 13, 12), (5, 6, 14, 13), (6, 7, 15, 14), (7, 0, 8, 15), (0, 1, 9, 8), (1, 2, 10, 9), (2, 3, 11, 10), (12, 13, 21, 20), (13, 14, 22, 21), (14, 15, 23, 22), (15, 8, 16, 23), (8, 9, 17, 16), (9, 10, 18, 17), (10, 11, 19, 18), (11, 12, 20, 19), (22, 23, 31, 30), (23, 16, 24, 31), (16, 17, 25, 24), (17, 18, 26, 25), (18, 19, 27, 26), (19, 20, 28, 27), (20, 21, 29, 28), (21, 22, 30, 29), (27, 28, 36, 35), (28, 29, 37, 36), (29, 30, 38, 37), (30, 31, 39, 38), (31, 24, 32, 39), (24, 25, 33, 32), (25, 26, 34, 33), (26, 27, 35, 34), (11, 35, 36, 37, 13, 12), (13, 37, 38, 39, 15, 14), (15, 39, 32, 8), (8, 32, 33, 9), (9, 33, 34, 10), (10, 34, 35, 11)])
me_cube_014.materials.append(mat_pipes)
me_cube_014.use_remesh_preserve_volume = False
me_cube_014.use_remesh_preserve_attributes = False
me_cube_014.use_mirror_vertex_groups = False
me_cube_014.update()
me_cube_014.normals_split_custom_set([tuple(v) for v in zip(*[iter([0.3935, 0.9193, 1.828e-05, -0.3718, 0.9283, 1.837e-05, -0.3718, 0.9283, -1.857e-05, 0.3935, 0.9193, -1.814e-05, -0.3718, 0.9283, 0.0001284, -0.9193, 0.3935, 1.837e-05, -0.9193, 0.3935, -1.809e-05, -0.3718, 0.9283, -1.86e-05, -0.9193, 0.3935, 1.828e-05, -0.9283, -0.3718, 1.837e-05, -0.9283, -0.3718, -1.857e-05, -0.9193, 0.3935, -1.814e-05, -0.9283, -0.3718, 1.828e-05, -0.3935, -0.9193, 1.837e-05, -0.3935, -0.9193, -0.0001831, -0.9283, -0.3718, -1.86e-05, -0.3935, -0.9193, 1.828e-05, 0.3718, -0.9283, 1.837e-05, 0.3718, -0.9283, -1.828e-05, -0.3935, -0.9193, -1.837e-05, 0.3718, -0.9283, 1.828e-05, 0.9193, -0.3935, 1.837e-05, 0.9193, -0.3935, -1.828e-05, 0.3718, -0.9283, -1.837e-05, 0.9193, -0.3935, 1.828e-05, 0.9283, 0.3718, 1.837e-05, 0.9283, 0.3718, -1.857e-05, 0.9193, -0.3935, -1.814e-05, 0.9283, 0.3718, 0.0001284, 0.3935, 0.9193, 1.837e-05, 0.3935, 0.9193, -1.809e-05, 0.9283, 0.3718, -1.86e-05, 0.2294, -0.3063, -0.9239, 0.3009, -0.2365, -0.9239, -0.1952, -0.3292, -0.9239, 0.3337, 0.1874, -0.9239, 0.3788, -0.05443, -0.9239, 0.38, 0.04549, -0.9239, 0.09472, -0.3708, -0.9239, 0.1034, 0.3685, -0.9239, 0.3063, 0.2294, -0.9239, 0.2364, 0.3009, -0.9239, 0.3293, -0.1951, -0.9239, -0.1874, 0.3337, -0.9239, 0.05444, 0.3788, -0.9239, -0.04549, 0.38, -0.9239, 0.3708, 0.09472, -0.9239, -0.3685, 0.1034, -0.9239, -0.2294, 0.3063, -0.9239, -0.3009, 0.2365, -0.9239, 0.1952, 0.3292, -0.9239, -0.3337, -0.1874, -0.9239, -0.3788, 0.05443, -0.9239, -0.38, -0.04549, -0.9239, -0.09472, 0.3708, -0.9239, -0.1034, -0.3685, -0.9239, -0.3063, -0.2294, -0.9239, -0.2365, -0.3009, -0.9239, -0.3292, 0.1952, -0.9239, 0.1874, -0.3337, -0.9239, -0.05443, -0.3788, -0.9239, 0.04549, -0.38, -0.9239, -0.3708, -0.09472, -0.9239, 0.3685, -0.1034, -0.9239, -0.6609, -0.6456, -0.3827, -0.661, -0.6454, -0.3827, -0.3935, -0.9193, -0.0001832, -0.9283, -0.3718, -1.86e-05, -0.01085, -0.9238, -0.3827, -0.01089, -0.9238, -0.3827, 0.3718, -0.9283, -1.828e-05, -0.3935, -0.9193, -1.837e-05, 0.6456, -0.6609, -0.3827, 0.6455, -0.6609, -0.3827, 0.9193, -0.3935, -1.828e-05, 0.3718, -0.9283, -1.837e-05, 0.9238, -0.01085, -0.3827, 0.9238, -0.01089, -0.3827, 0.9283, 0.3718, -1.85e-05, 0.9193, -0.3935, -1.814e-05, 0.6609, 0.6456, -0.3827, 0.6609, 0.6455, -0.3827, 0.3935, 0.9193, -1.816e-05, 0.9283, 0.3718, -1.86e-05, 0.01085, 0.9238, -0.3827, 0.01089, 0.9238, -0.3827, -0.3718, 0.9283, -1.85e-05, 0.3935, 0.9193, -1.814e-05, -0.6456, 0.6609, -0.3827, -0.6455, 0.6609, -0.3827, -0.9193, 0.3935, -1.816e-05, -0.3718, 0.9283, -1.86e-05, -0.9238, 0.01086, -0.3827, -0.9238, 0.01089, -0.3827, -0.9283, -0.3718, -1.85e-05, -0.9193, 0.3935, -1.814e-05, 0.0544, 0.3788, 0.9239, -0.04545, 0.38, 0.9239, -0.3708, -0.09469, 0.9239, 0.3685, -0.1034, 0.9239, -0.2294, 0.3063, 0.9239, -0.3008, 0.2366, 0.9239, -0.1952, -0.3291, 0.9239, 0.3336, 0.1875, 0.9239, -0.3788, 0.0544, 0.9239, -0.38, -0.04545, 0.9239, 0.09469, -0.3708, 0.9239, 0.1034, 0.3685, 0.9239, -0.3063, -0.2294, 0.9239, -0.2367, -0.3007, 0.9239, 0.3291, -0.1954, 0.9239, -0.1875, 0.3336, 0.9239, -0.0544, -0.3788, 0.9239, 0.04545, -0.38, 0.9239, 0.3708, 0.09468, 0.9239, -0.3685, 0.1034, 0.9239, 0.2294, -0.3063, 0.9239, 0.3008, -0.2366, 0.9239, 0.1952, 0.3291, 0.9239, -0.3336, -0.1875, 0.9239, 0.3788, -0.0544, 0.9239, 0.38, 0.04545, 0.9239, -0.09469, 0.3708, 0.9239, -0.1034, -0.3685, 0.9239, 0.3063, 0.2294, 0.9239, 0.2366, 0.3008, 0.9239, -0.3291, 0.1952, 0.9239, 0.1875, -0.3336, 0.9239, 0.3714, -0.9272, -0.0482, 0.3714, -0.9272, -0.0482, 0.3714, -0.9272, -0.0482, 0.3714, -0.9272, -0.0482, 0.3714, -0.9272, -0.0482, 0.3714, -0.9272, -0.0482, 0.9272, 0.3714, -0.0482, 0.9272, 0.3714, -0.0482, 0.9272, 0.3714, -0.0482, 0.9272, 0.3714, -0.0482, 0.9272, 0.3714, -0.0482, 0.9272, 0.3714, -0.0482, 0.01176, 0.9989, -0.04453, 0.01176, 0.9989, -0.04453, 0.01176, 0.9989, -0.04453, 0.01176, 0.9989, -0.04453, -0.698, 0.7147, -0.04454, -0.698, 0.7147, -0.04454, -0.698, 0.7147, -0.04454, -0.698, 0.7147, -0.04454, -0.9989, 0.01176, -0.04454, -0.9989, 0.01176, -0.04454, -0.9989, 0.01176, -0.04454, -0.9989, 0.01176, -0.04454, -0.7147, -0.698, -0.04454, -0.7147, -0.698, -0.04454, -0.7147, -0.698, -0.04454, -0.7147, -0.698, -0.04454])] * 3)])
me_cube_015 = bpy.data.meshes.new('Cube.015')
me_cube_015.from_pydata([(-1.195, 0.2674, 1.99), (-1.107, 0.3534, 1.99), (-1.106, 0.4765, 1.99), (-1.192, 0.5645, 1.99), (-1.315, 0.566, 1.99), (-1.403, 0.48, 1.99), (-1.404, 0.3569, 1.99), (-1.318, 0.2688, 1.99), (-1.195, 0.2674, 2.197), (-1.107, 0.3534, 2.197), (-1.106, 0.4765, 2.197), (-1.192, 0.5645, 2.197), (-1.315, 0.566, 2.197), (-1.403, 0.48, 2.197), (-1.404, 0.3569, 2.197), (-1.318, 0.2688, 2.197), (-1.189, 0.2524, 2.197), (-1.092, 0.347, 2.197), (-1.091, 0.4824, 2.197), (-1.185, 0.5793, 2.197), (-1.321, 0.5809, 2.197), (-1.418, 0.4863, 2.197), (-1.419, 0.3509, 2.197), (-1.325, 0.254, 2.197), (-1.189, 0.2524, 2.23), (-1.092, 0.347, 2.23), (-1.091, 0.4824, 2.23), (-1.185, 0.5793, 2.23), (-1.321, 0.5809, 2.23), (-1.418, 0.4863, 2.23), (-1.419, 0.3509, 2.23), (-1.325, 0.254, 2.23), (-1.196, 0.2688, 2.23), (-1.109, 0.354, 2.23), (-1.107, 0.4759, 2.23), (-1.192, 0.5631, 2.23), (-1.314, 0.5645, 2.23), (-1.401, 0.4793, 2.23), (-1.403, 0.3575, 2.23), (-1.318, 0.2703, 2.23)], [], [(3, 4, 12, 11), (4, 5, 13, 12), (5, 6, 14, 13), (6, 7, 15, 14), (7, 0, 8, 15), (0, 1, 9, 8), (1, 2, 10, 9), (2, 3, 11, 10), (12, 13, 21, 20), (13, 14, 22, 21), (14, 15, 23, 22), (15, 8, 16, 23), (8, 9, 17, 16), (9, 10, 18, 17), (10, 11, 19, 18), (11, 12, 20, 19), (22, 23, 31, 30), (23, 16, 24, 31), (16, 17, 25, 24), (17, 18, 26, 25), (18, 19, 27, 26), (19, 20, 28, 27), (20, 21, 29, 28), (21, 22, 30, 29), (27, 28, 36, 35), (28, 29, 37, 36), (29, 30, 38, 37), (30, 31, 39, 38), (31, 24, 32, 39), (24, 25, 33, 32), (25, 26, 34, 33), (26, 27, 35, 34), (11, 35, 36, 37, 13, 12), (13, 37, 38, 39, 15, 14), (15, 39, 32, 8), (8, 32, 33, 9), (9, 33, 34, 10), (10, 34, 35, 11)])
me_cube_015.materials.append(mat_pipes)
me_cube_015.use_remesh_preserve_volume = False
me_cube_015.use_remesh_preserve_attributes = False
me_cube_015.use_mirror_vertex_groups = False
me_cube_015.update()
me_cube_015.normals_split_custom_set([tuple(v) for v in zip(*[iter([0.3935, 0.9193, 1.828e-05, -0.3718, 0.9283, 1.837e-05, -0.3718, 0.9283, -1.857e-05, 0.3935, 0.9193, -1.814e-05, -0.3718, 0.9283, 0.0001284, -0.9193, 0.3935, 1.837e-05, -0.9193, 0.3935, -1.809e-05, -0.3718, 0.9283, -1.86e-05, -0.9193, 0.3935, 1.828e-05, -0.9283, -0.3718, 1.837e-05, -0.9283, -0.3718, -1.857e-05, -0.9193, 0.3935, -1.814e-05, -0.9283, -0.3718, 1.828e-05, -0.3935, -0.9193, 1.837e-05, -0.3935, -0.9193, -0.0001831, -0.9283, -0.3718, -1.86e-05, -0.3935, -0.9193, 1.828e-05, 0.3718, -0.9283, 1.837e-05, 0.3718, -0.9283, -1.828e-05, -0.3935, -0.9193, -1.837e-05, 0.3718, -0.9283, 1.828e-05, 0.9193, -0.3935, 1.837e-05, 0.9193, -0.3935, -1.828e-05, 0.3718, -0.9283, -1.837e-05, 0.9193, -0.3935, 1.828e-05, 0.9283, 0.3718, 1.837e-05, 0.9283, 0.3718, -1.857e-05, 0.9193, -0.3935, -1.814e-05, 0.9283, 0.3718, 0.0001284, 0.3935, 0.9193, 1.837e-05, 0.3935, 0.9193, -1.809e-05, 0.9283, 0.3718, -1.86e-05, 0.2294, -0.3063, -0.9239, 0.3009, -0.2365, -0.9239, -0.1952, -0.3292, -0.9239, 0.3337, 0.1874, -0.9239, 0.3788, -0.05443, -0.9239, 0.38, 0.04549, -0.9239, 0.09472, -0.3708, -0.9239, 0.1034, 0.3685, -0.9239, 0.3063, 0.2294, -0.9239, 0.2364, 0.3009, -0.9239, 0.3293, -0.1951, -0.9239, -0.1874, 0.3337, -0.9239, 0.05444, 0.3788, -0.9239, -0.04549, 0.38, -0.9239, 0.3708, 0.09472, -0.9239, -0.3685, 0.1034, -0.9239, -0.2294, 0.3063, -0.9239, -0.3009, 0.2365, -0.9239, 0.1952, 0.3292, -0.9239, -0.3337, -0.1874, -0.9239, -0.3788, 0.05443, -0.9239, -0.38, -0.04549, -0.9239, -0.09472, 0.3708, -0.9239, -0.1034, -0.3685, -0.9239, -0.3063, -0.2294, -0.9239, -0.2365, -0.3009, -0.9239, -0.3292, 0.1952, -0.9239, 0.1874, -0.3337, -0.9239, -0.05443, -0.3788, -0.9239, 0.04549, -0.38, -0.9239, -0.3708, -0.09472, -0.9239, 0.3685, -0.1034, -0.9239, -0.6609, -0.6456, -0.3827, -0.6611, -0.6454, -0.3827, -0.3935, -0.9193, -0.0001832, -0.9283, -0.3718, -1.86e-05, -0.01085, -0.9238, -0.3827, -0.01089, -0.9238, -0.3827, 0.3718, -0.9283, -1.828e-05, -0.3935, -0.9193, -1.837e-05, 0.6456, -0.6609, -0.3827, 0.6455, -0.6609, -0.3827, 0.9193, -0.3935, -1.828e-05, 0.3718, -0.9283, -1.837e-05, 0.9238, -0.01086, -0.3827, 0.9238, -0.01089, -0.3827, 0.9283, 0.3718, -1.85e-05, 0.9193, -0.3935, -1.814e-05, 0.6609, 0.6456, -0.3827, 0.6609, 0.6455, -0.3827, 0.3935, 0.9193, -1.816e-05, 0.9283, 0.3718, -1.86e-05, 0.01085, 0.9238, -0.3827, 0.01089, 0.9238, -0.3827, -0.3718, 0.9283, -1.85e-05, 0.3935, 0.9193, -1.814e-05, -0.6456, 0.6609, -0.3827, -0.6455, 0.6609, -0.3827, -0.9193, 0.3935, -1.816e-05, -0.3718, 0.9283, -1.86e-05, -0.9238, 0.01086, -0.3827, -0.9238, 0.01089, -0.3827, -0.9283, -0.3718, -1.85e-05, -0.9193, 0.3935, -1.814e-05, 0.0544, 0.3788, 0.9239, -0.04545, 0.38, 0.9239, -0.3708, -0.09469, 0.9239, 0.3685, -0.1034, 0.9239, -0.2294, 0.3063, 0.9239, -0.3008, 0.2366, 0.9239, -0.1952, -0.3291, 0.9239, 0.3336, 0.1875, 0.9239, -0.3788, 0.0544, 0.9239, -0.38, -0.04545, 0.9239, 0.09469, -0.3708, 0.9239, 0.1034, 0.3685, 0.9239, -0.3063, -0.2294, 0.9239, -0.2367, -0.3007, 0.9239, 0.3291, -0.1954, 0.9239, -0.1875, 0.3336, 0.9239, -0.0544, -0.3788, 0.9239, 0.04545, -0.38, 0.9239, 0.3708, 0.09468, 0.9239, -0.3685, 0.1034, 0.9239, 0.2294, -0.3063, 0.9239, 0.3008, -0.2366, 0.9239, 0.1952, 0.3291, 0.9239, -0.3336, -0.1875, 0.9239, 0.3788, -0.0544, 0.9239, 0.38, 0.04545, 0.9239, -0.09469, 0.3708, 0.9239, -0.1034, -0.3685, 0.9239, 0.3063, 0.2294, 0.9239, 0.2366, 0.3008, 0.9239, -0.3291, 0.1952, 0.9239, 0.1875, -0.3336, 0.9239, 0.3714, -0.9272, -0.0482, 0.3714, -0.9272, -0.0482, 0.3714, -0.9272, -0.0482, 0.3714, -0.9272, -0.0482, 0.3714, -0.9272, -0.0482, 0.3714, -0.9272, -0.0482, 0.9272, 0.3714, -0.0482, 0.9272, 0.3714, -0.0482, 0.9272, 0.3714, -0.0482, 0.9272, 0.3714, -0.0482, 0.9272, 0.3714, -0.0482, 0.9272, 0.3714, -0.0482, 0.01176, 0.9989, -0.04454, 0.01176, 0.9989, -0.04454, 0.01176, 0.9989, -0.04454, 0.01176, 0.9989, -0.04454, -0.698, 0.7147, -0.04454, -0.698, 0.7147, -0.04454, -0.698, 0.7147, -0.04454, -0.698, 0.7147, -0.04454, -0.9989, 0.01176, -0.04454, -0.9989, 0.01176, -0.04454, -0.9989, 0.01176, -0.04454, -0.9989, 0.01176, -0.04454, -0.7147, -0.698, -0.04454, -0.7147, -0.698, -0.04454, -0.7147, -0.698, -0.04454, -0.7147, -0.698, -0.04454])] * 3)])
me_cube_016 = bpy.data.meshes.new('Cube.016')
me_cube_016.from_pydata([(0.8147, -0.566, 1.99), (0.9028, -0.48, 1.99), (0.9042, -0.3569, 1.99), (0.8182, -0.2688, 1.99), (0.6951, -0.2674, 1.99), (0.6071, -0.3534, 1.99), (0.6056, -0.4765, 1.99), (0.6916, -0.5645, 1.99), (0.8147, -0.566, 2.197), (0.9028, -0.48, 2.197), (0.9042, -0.3569, 2.197), (0.8182, -0.2688, 2.197), (0.6951, -0.2674, 2.197), (0.6071, -0.3534, 2.197), (0.6056, -0.4765, 2.197), (0.6916, -0.5645, 2.197), (0.8207, -0.5809, 2.197), (0.9176, -0.4863, 2.197), (0.9192, -0.3509, 2.197), (0.8245, -0.254, 2.197), (0.6891, -0.2524, 2.197), (0.5923, -0.347, 2.197), (0.5907, -0.4824, 2.197), (0.6853, -0.5793, 2.197), (0.8207, -0.5809, 2.23), (0.9176, -0.4863, 2.23), (0.9192, -0.3509, 2.23), (0.8245, -0.254, 2.23), (0.6891, -0.2524, 2.23), (0.5923, -0.347, 2.23), (0.5907, -0.4824, 2.23), (0.6853, -0.5793, 2.23), (0.8141, -0.5645, 2.23), (0.9013, -0.4793, 2.23), (0.9027, -0.3575, 2.23), (0.8176, -0.2703, 2.23), (0.6957, -0.2688, 2.23), (0.6085, -0.354, 2.23), (0.6071, -0.4759, 2.23), (0.6923, -0.5631, 2.23)], [], [(3, 4, 12, 11), (4, 5, 13, 12), (5, 6, 14, 13), (6, 7, 15, 14), (7, 0, 8, 15), (0, 1, 9, 8), (1, 2, 10, 9), (2, 3, 11, 10), (12, 13, 21, 20), (13, 14, 22, 21), (14, 15, 23, 22), (15, 8, 16, 23), (8, 9, 17, 16), (9, 10, 18, 17), (10, 11, 19, 18), (11, 12, 20, 19), (22, 23, 31, 30), (23, 16, 24, 31), (16, 17, 25, 24), (17, 18, 26, 25), (18, 19, 27, 26), (19, 20, 28, 27), (20, 21, 29, 28), (21, 22, 30, 29), (27, 28, 36, 35), (28, 29, 37, 36), (29, 30, 38, 37), (30, 31, 39, 38), (31, 24, 32, 39), (24, 25, 33, 32), (25, 26, 34, 33), (26, 27, 35, 34), (11, 35, 36, 37, 13, 12), (13, 37, 38, 39, 15, 14), (15, 39, 32, 8), (8, 32, 33, 9), (9, 33, 34, 10), (10, 34, 35, 11)])
me_cube_016.materials.append(mat_pipes)
me_cube_016.use_remesh_preserve_volume = False
me_cube_016.use_remesh_preserve_attributes = False
me_cube_016.use_mirror_vertex_groups = False
me_cube_016.update()
me_cube_016.normals_split_custom_set([tuple(v) for v in zip(*[iter([0.3935, 0.9193, 1.828e-05, -0.3718, 0.9283, 1.837e-05, -0.3718, 0.9283, -1.857e-05, 0.3935, 0.9193, -1.814e-05, -0.3718, 0.9283, 0.0001284, -0.9193, 0.3935, 1.837e-05, -0.9193, 0.3935, -1.809e-05, -0.3718, 0.9283, -1.86e-05, -0.9193, 0.3935, 1.828e-05, -0.9283, -0.3718, 1.837e-05, -0.9283, -0.3718, -1.857e-05, -0.9193, 0.3935, -1.814e-05, -0.9283, -0.3718, 1.828e-05, -0.3935, -0.9193, 1.837e-05, -0.3935, -0.9193, -0.0001831, -0.9283, -0.3718, -1.86e-05, -0.3935, -0.9193, 1.828e-05, 0.3718, -0.9283, 1.837e-05, 0.3718, -0.9283, -1.828e-05, -0.3935, -0.9193, -1.837e-05, 0.3718, -0.9283, 1.828e-05, 0.9193, -0.3935, 1.837e-05, 0.9193, -0.3935, -1.828e-05, 0.3718, -0.9283, -1.837e-05, 0.9193, -0.3935, 1.828e-05, 0.9283, 0.3718, 1.837e-05, 0.9283, 0.3718, -1.857e-05, 0.9193, -0.3935, -1.814e-05, 0.9283, 0.3718, 0.0001284, 0.3935, 0.9193, 1.837e-05, 0.3935, 0.9193, -1.809e-05, 0.9283, 0.3718, -1.86e-05, 0.2294, -0.3063, -0.9239, 0.3009, -0.2365, -0.9239, -0.1952, -0.3292, -0.9239, 0.3337, 0.1874, -0.9239, 0.3788, -0.05443, -0.9239, 0.38, 0.04549, -0.9239, 0.09472, -0.3708, -0.9239, 0.1034, 0.3685, -0.9239, 0.3063, 0.2294, -0.9239, 0.2364, 0.3009, -0.9239, 0.3293, -0.1951, -0.9239, -0.1874, 0.3337, -0.9239, 0.05444, 0.3788, -0.9239, -0.04549, 0.38, -0.9239, 0.3708, 0.09472, -0.9239, -0.3685, 0.1034, -0.9239, -0.2294, 0.3063, -0.9239, -0.3009, 0.2365, -0.9239, 0.1952, 0.3292, -0.9239, -0.3337, -0.1874, -0.9239, -0.3788, 0.05443, -0.9239, -0.38, -0.04549, -0.9239, -0.09472, 0.3708, -0.9239, -0.1034, -0.3685, -0.9239, -0.3063, -0.2294, -0.9239, -0.2365, -0.3009, -0.9239, -0.3292, 0.1952, -0.9239, 0.1874, -0.3337, -0.9239, -0.05443, -0.3788, -0.9239, 0.04549, -0.38, -0.9239, -0.3708, -0.09472, -0.9239, 0.3685, -0.1034, -0.9239, -0.6609, -0.6456, -0.3827, -0.661, -0.6454, -0.3827, -0.3935, -0.9193, -0.0001832, -0.9283, -0.3718, -1.86e-05, -0.01085, -0.9238, -0.3827, -0.01089, -0.9238, -0.3827, 0.3718, -0.9283, -1.828e-05, -0.3935, -0.9193, -1.837e-05, 0.6456, -0.6609, -0.3827, 0.6455, -0.6609, -0.3827, 0.9193, -0.3935, -1.828e-05, 0.3718, -0.9283, -1.837e-05, 0.9238, -0.01086, -0.3827, 0.9238, -0.01089, -0.3827, 0.9283, 0.3718, -1.85e-05, 0.9193, -0.3935, -1.814e-05, 0.6609, 0.6456, -0.3827, 0.6609, 0.6455, -0.3827, 0.3935, 0.9193, -1.816e-05, 0.9283, 0.3718, -1.86e-05, 0.01085, 0.9238, -0.3827, 0.01089, 0.9238, -0.3827, -0.3718, 0.9283, -1.85e-05, 0.3935, 0.9193, -1.814e-05, -0.6456, 0.6609, -0.3827, -0.6455, 0.6609, -0.3827, -0.9193, 0.3935, -1.816e-05, -0.3718, 0.9283, -1.86e-05, -0.9238, 0.01086, -0.3827, -0.9238, 0.01089, -0.3827, -0.9283, -0.3718, -1.85e-05, -0.9193, 0.3935, -1.814e-05, 0.0544, 0.3788, 0.9239, -0.04545, 0.38, 0.9239, -0.3708, -0.09469, 0.9239, 0.3685, -0.1034, 0.9239, -0.2294, 0.3063, 0.9239, -0.3008, 0.2366, 0.9239, -0.1952, -0.3291, 0.9239, 0.3336, 0.1875, 0.9239, -0.3788, 0.0544, 0.9239, -0.38, -0.04545, 0.9239, 0.09469, -0.3708, 0.9239, 0.1034, 0.3685, 0.9239, -0.3063, -0.2294, 0.9239, -0.2367, -0.3007, 0.9239, 0.3291, -0.1954, 0.9239, -0.1875, 0.3336, 0.9239, -0.0544, -0.3788, 0.9239, 0.04545, -0.38, 0.9239, 0.3708, 0.09469, 0.9239, -0.3685, 0.1034, 0.9239, 0.2294, -0.3063, 0.9239, 0.3008, -0.2366, 0.9239, 0.1952, 0.3291, 0.9239, -0.3336, -0.1875, 0.9239, 0.3788, -0.0544, 0.9239, 0.38, 0.04545, 0.9239, -0.09469, 0.3708, 0.9239, -0.1034, -0.3685, 0.9239, 0.3063, 0.2294, 0.9239, 0.2366, 0.3008, 0.9239, -0.3291, 0.1952, 0.9239, 0.1875, -0.3336, 0.9239, 0.3714, -0.9272, -0.0482, 0.3714, -0.9272, -0.0482, 0.3714, -0.9272, -0.0482, 0.3714, -0.9272, -0.0482, 0.3714, -0.9272, -0.0482, 0.3714, -0.9272, -0.0482, 0.9272, 0.3714, -0.0482, 0.9272, 0.3714, -0.0482, 0.9272, 0.3714, -0.0482, 0.9272, 0.3714, -0.0482, 0.9272, 0.3714, -0.0482, 0.9272, 0.3714, -0.0482, 0.01176, 0.9989, -0.04454, 0.01176, 0.9989, -0.04454, 0.01176, 0.9989, -0.04454, 0.01176, 0.9989, -0.04454, -0.698, 0.7147, -0.04454, -0.698, 0.7147, -0.04454, -0.698, 0.7147, -0.04454, -0.698, 0.7147, -0.04454, -0.9989, 0.01176, -0.04454, -0.9989, 0.01176, -0.04454, -0.9989, 0.01176, -0.04454, -0.9989, 0.01176, -0.04454, -0.7147, -0.698, -0.04454, -0.7147, -0.698, -0.04454, -0.7147, -0.698, -0.04454, -0.7147, -0.698, -0.04454])] * 3)])
me_cube_017 = bpy.data.meshes.new('Cube.017')
me_cube_017.from_pydata([(-1.195, -0.7326, 1.99), (-1.107, -0.6466, 1.99), (-1.106, -0.5235, 1.99), (-1.192, -0.4355, 1.99), (-1.315, -0.434, 1.99), (-1.403, -0.52, 1.99), (-1.404, -0.6431, 1.99), (-1.318, -0.7312, 1.99), (-1.195, -0.7326, 2.197), (-1.107, -0.6466, 2.197), (-1.106, -0.5235, 2.197), (-1.192, -0.4355, 2.197), (-1.315, -0.434, 2.197), (-1.403, -0.52, 2.197), (-1.404, -0.6431, 2.197), (-1.318, -0.7312, 2.197), (-1.189, -0.7476, 2.197), (-1.092, -0.653, 2.197), (-1.091, -0.5176, 2.197), (-1.185, -0.4207, 2.197), (-1.321, -0.4191, 2.197), (-1.418, -0.5137, 2.197), (-1.419, -0.6491, 2.197), (-1.325, -0.746, 2.197), (-1.189, -0.7476, 2.23), (-1.092, -0.653, 2.23), (-1.091, -0.5176, 2.23), (-1.185, -0.4207, 2.23), (-1.321, -0.4191, 2.23), (-1.418, -0.5137, 2.23), (-1.419, -0.6491, 2.23), (-1.325, -0.746, 2.23), (-1.196, -0.7312, 2.23), (-1.109, -0.646, 2.23), (-1.107, -0.5241, 2.23), (-1.192, -0.4369, 2.23), (-1.314, -0.4355, 2.23), (-1.401, -0.5207, 2.23), (-1.403, -0.6425, 2.23), (-1.318, -0.7297, 2.23)], [], [(3, 4, 12, 11), (4, 5, 13, 12), (5, 6, 14, 13), (6, 7, 15, 14), (7, 0, 8, 15), (0, 1, 9, 8), (1, 2, 10, 9), (2, 3, 11, 10), (12, 13, 21, 20), (13, 14, 22, 21), (14, 15, 23, 22), (15, 8, 16, 23), (8, 9, 17, 16), (9, 10, 18, 17), (10, 11, 19, 18), (11, 12, 20, 19), (22, 23, 31, 30), (23, 16, 24, 31), (16, 17, 25, 24), (17, 18, 26, 25), (18, 19, 27, 26), (19, 20, 28, 27), (20, 21, 29, 28), (21, 22, 30, 29), (27, 28, 36, 35), (28, 29, 37, 36), (29, 30, 38, 37), (30, 31, 39, 38), (31, 24, 32, 39), (24, 25, 33, 32), (25, 26, 34, 33), (26, 27, 35, 34), (11, 35, 36, 37, 13, 12), (13, 37, 38, 39, 15, 14), (15, 39, 32, 8), (8, 32, 33, 9), (9, 33, 34, 10), (10, 34, 35, 11)])
me_cube_017.materials.append(mat_pipes)
me_cube_017.use_remesh_preserve_volume = False
me_cube_017.use_remesh_preserve_attributes = False
me_cube_017.use_mirror_vertex_groups = False
me_cube_017.update()
me_cube_017.normals_split_custom_set([tuple(v) for v in zip(*[iter([0.3935, 0.9193, 1.828e-05, -0.3718, 0.9283, 1.837e-05, -0.3718, 0.9283, -1.857e-05, 0.3935, 0.9193, -1.814e-05, -0.3718, 0.9283, 0.0001284, -0.9193, 0.3935, 1.837e-05, -0.9193, 0.3935, -1.809e-05, -0.3718, 0.9283, -1.86e-05, -0.9193, 0.3935, 1.828e-05, -0.9283, -0.3718, 1.837e-05, -0.9283, -0.3718, -1.857e-05, -0.9193, 0.3935, -1.814e-05, -0.9283, -0.3718, 1.828e-05, -0.3935, -0.9193, 1.837e-05, -0.3935, -0.9193, -0.0001831, -0.9283, -0.3718, -1.86e-05, -0.3935, -0.9193, 1.828e-05, 0.3718, -0.9283, 1.837e-05, 0.3718, -0.9283, -1.828e-05, -0.3935, -0.9193, -1.837e-05, 0.3718, -0.9283, 1.828e-05, 0.9193, -0.3935, 1.837e-05, 0.9193, -0.3935, -1.828e-05, 0.3718, -0.9283, -1.837e-05, 0.9193, -0.3935, 1.828e-05, 0.9283, 0.3718, 1.837e-05, 0.9283, 0.3718, -1.857e-05, 0.9193, -0.3935, -1.814e-05, 0.9283, 0.3718, 0.0001284, 0.3935, 0.9193, 1.837e-05, 0.3935, 0.9193, -1.809e-05, 0.9283, 0.3718, -1.86e-05, 0.2294, -0.3063, -0.9239, 0.3009, -0.2365, -0.9239, -0.1952, -0.3292, -0.9239, 0.3337, 0.1874, -0.9239, 0.3788, -0.05443, -0.9239, 0.38, 0.04549, -0.9239, 0.09472, -0.3708, -0.9239, 0.1034, 0.3685, -0.9239, 0.3063, 0.2294, -0.9239, 0.2364, 0.3009, -0.9239, 0.3293, -0.1951, -0.9239, -0.1874, 0.3337, -0.9239, 0.05444, 0.3788, -0.9239, -0.04549, 0.38, -0.9239, 0.3708, 0.09472, -0.9239, -0.3685, 0.1034, -0.9239, -0.2294, 0.3063, -0.9239, -0.3009, 0.2365, -0.9239, 0.1952, 0.3292, -0.9239, -0.3337, -0.1874, -0.9239, -0.3788, 0.05443, -0.9239, -0.38, -0.04549, -0.9239, -0.09472, 0.3708, -0.9239, -0.1034, -0.3685, -0.9239, -0.3063, -0.2294, -0.9239, -0.2365, -0.3009, -0.9239, -0.3292, 0.1952, -0.9239, 0.1874, -0.3337, -0.9239, -0.05443, -0.3788, -0.9239, 0.04549, -0.38, -0.9239, -0.3708, -0.09472, -0.9239, 0.3685, -0.1034, -0.9239, -0.6609, -0.6456, -0.3827, -0.661, -0.6454, -0.3827, -0.3935, -0.9193, -0.0001832, -0.9283, -0.3718, -1.86e-05, -0.01086, -0.9238, -0.3827, -0.01089, -0.9238, -0.3827, 0.3718, -0.9283, -1.828e-05, -0.3935, -0.9193, -1.837e-05, 0.6456, -0.6609, -0.3827, 0.6455, -0.6609, -0.3827, 0.9193, -0.3935, -1.828e-05, 0.3718, -0.9283, -1.837e-05, 0.9238, -0.01086, -0.3827, 0.9238, -0.01089, -0.3827, 0.9283, 0.3718, -1.85e-05, 0.9193, -0.3935, -1.814e-05, 0.6609, 0.6456, -0.3827, 0.6609, 0.6455, -0.3827, 0.3935, 0.9193, -1.816e-05, 0.9283, 0.3718, -1.86e-05, 0.01085, 0.9238, -0.3827, 0.01089, 0.9238, -0.3827, -0.3718, 0.9283, -1.85e-05, 0.3935, 0.9193, -1.814e-05, -0.6456, 0.6609, -0.3827, -0.6455, 0.6609, -0.3827, -0.9193, 0.3935, -1.816e-05, -0.3718, 0.9283, -1.86e-05, -0.9238, 0.01086, -0.3827, -0.9238, 0.01089, -0.3827, -0.9283, -0.3718, -1.85e-05, -0.9193, 0.3935, -1.814e-05, 0.0544, 0.3788, 0.9239, -0.04545, 0.38, 0.9239, -0.3708, -0.09469, 0.9239, 0.3685, -0.1034, 0.9239, -0.2294, 0.3063, 0.9239, -0.3008, 0.2366, 0.9239, -0.1952, -0.3291, 0.9239, 0.3336, 0.1875, 0.9239, -0.3788, 0.0544, 0.9239, -0.38, -0.04545, 0.9239, 0.09468, -0.3708, 0.9239, 0.1034, 0.3685, 0.9239, -0.3063, -0.2294, 0.9239, -0.2367, -0.3007, 0.9239, 0.3291, -0.1954, 0.9239, -0.1875, 0.3336, 0.9239, -0.0544, -0.3788, 0.9239, 0.04545, -0.38, 0.9239, 0.3708, 0.09469, 0.9239, -0.3685, 0.1034, 0.9239, 0.2294, -0.3063, 0.9239, 0.3008, -0.2366, 0.9239, 0.1952, 0.3291, 0.9239, -0.3336, -0.1875, 0.9239, 0.3788, -0.0544, 0.9239, 0.38, 0.04545, 0.9239, -0.09469, 0.3708, 0.9239, -0.1034, -0.3685, 0.9239, 0.3063, 0.2294, 0.9239, 0.2366, 0.3008, 0.9239, -0.3291, 0.1952, 0.9239, 0.1875, -0.3336, 0.9239, 0.3714, -0.9272, -0.0482, 0.3714, -0.9272, -0.0482, 0.3714, -0.9272, -0.0482, 0.3714, -0.9272, -0.0482, 0.3714, -0.9272, -0.0482, 0.3714, -0.9272, -0.0482, 0.9272, 0.3714, -0.0482, 0.9272, 0.3714, -0.0482, 0.9272, 0.3714, -0.0482, 0.9272, 0.3714, -0.0482, 0.9272, 0.3714, -0.0482, 0.9272, 0.3714, -0.0482, 0.01176, 0.9989, -0.04454, 0.01176, 0.9989, -0.04454, 0.01176, 0.9989, -0.04454, 0.01176, 0.9989, -0.04454, -0.698, 0.7147, -0.04453, -0.698, 0.7147, -0.04453, -0.698, 0.7147, -0.04453, -0.698, 0.7147, -0.04453, -0.9989, 0.01176, -0.04454, -0.9989, 0.01176, -0.04454, -0.9989, 0.01176, -0.04454, -0.9989, 0.01176, -0.04454, -0.7147, -0.698, -0.04454, -0.7147, -0.698, -0.04454, -0.7147, -0.698, -0.04454, -0.7147, -0.698, -0.04454])] * 3)])
me_cube_018 = bpy.data.meshes.new('Cube.018')
me_cube_018.from_pydata([(0.8147, 0.434, 1.99), (0.9028, 0.52, 1.99), (0.9042, 0.6431, 1.99), (0.8182, 0.7312, 1.99), (0.6951, 0.7326, 1.99), (0.6071, 0.6466, 1.99), (0.6056, 0.5235, 1.99), (0.6916, 0.4355, 1.99), (0.8147, 0.434, 2.197), (0.9028, 0.52, 2.197), (0.9042, 0.6431, 2.197), (0.8182, 0.7312, 2.197), (0.6951, 0.7326, 2.197), (0.6071, 0.6466, 2.197), (0.6056, 0.5235, 2.197), (0.6916, 0.4355, 2.197), (0.8207, 0.4191, 2.197), (0.9176, 0.5137, 2.197), (0.9192, 0.6491, 2.197), (0.8245, 0.746, 2.197), (0.6891, 0.7476, 2.197), (0.5923, 0.653, 2.197), (0.5907, 0.5176, 2.197), (0.6853, 0.4207, 2.197), (0.8207, 0.4191, 2.23), (0.9176, 0.5137, 2.23), (0.9192, 0.6491, 2.23), (0.8245, 0.746, 2.23), (0.6891, 0.7476, 2.23), (0.5923, 0.653, 2.23), (0.5907, 0.5176, 2.23), (0.6853, 0.4207, 2.23), (0.8141, 0.4355, 2.23), (0.9013, 0.5207, 2.23), (0.9027, 0.6425, 2.23), (0.8176, 0.7297, 2.23), (0.6957, 0.7312, 2.23), (0.6085, 0.646, 2.23), (0.6071, 0.5241, 2.23), (0.6923, 0.4369, 2.23)], [], [(3, 4, 12, 11), (4, 5, 13, 12), (5, 6, 14, 13), (6, 7, 15, 14), (7, 0, 8, 15), (0, 1, 9, 8), (1, 2, 10, 9), (2, 3, 11, 10), (12, 13, 21, 20), (13, 14, 22, 21), (14, 15, 23, 22), (15, 8, 16, 23), (8, 9, 17, 16), (9, 10, 18, 17), (10, 11, 19, 18), (11, 12, 20, 19), (22, 23, 31, 30), (23, 16, 24, 31), (16, 17, 25, 24), (17, 18, 26, 25), (18, 19, 27, 26), (19, 20, 28, 27), (20, 21, 29, 28), (21, 22, 30, 29), (27, 28, 36, 35), (28, 29, 37, 36), (29, 30, 38, 37), (30, 31, 39, 38), (31, 24, 32, 39), (24, 25, 33, 32), (25, 26, 34, 33), (26, 27, 35, 34), (11, 35, 36, 37, 13, 12), (13, 37, 38, 39, 15, 14), (15, 39, 32, 8), (8, 32, 33, 9), (9, 33, 34, 10), (10, 34, 35, 11)])
me_cube_018.materials.append(mat_pipes)
me_cube_018.use_remesh_preserve_volume = False
me_cube_018.use_remesh_preserve_attributes = False
me_cube_018.use_mirror_vertex_groups = False
me_cube_018.update()
me_cube_018.normals_split_custom_set([tuple(v) for v in zip(*[iter([0.3935, 0.9193, 1.828e-05, -0.3718, 0.9283, 1.837e-05, -0.3718, 0.9283, -1.857e-05, 0.3935, 0.9193, -1.814e-05, -0.3718, 0.9283, 0.0001284, -0.9193, 0.3935, 1.837e-05, -0.9193, 0.3935, -1.809e-05, -0.3718, 0.9283, -1.86e-05, -0.9193, 0.3935, 1.828e-05, -0.9283, -0.3718, 1.837e-05, -0.9283, -0.3718, -1.857e-05, -0.9193, 0.3935, -1.814e-05, -0.9283, -0.3718, 1.828e-05, -0.3935, -0.9193, 1.837e-05, -0.3935, -0.9193, -0.0001831, -0.9283, -0.3718, -1.86e-05, -0.3935, -0.9193, 1.828e-05, 0.3718, -0.9283, 1.837e-05, 0.3718, -0.9283, -1.828e-05, -0.3935, -0.9193, -1.837e-05, 0.3718, -0.9283, 1.828e-05, 0.9193, -0.3935, 1.837e-05, 0.9193, -0.3935, -1.828e-05, 0.3718, -0.9283, -1.837e-05, 0.9193, -0.3935, 1.828e-05, 0.9283, 0.3718, 1.837e-05, 0.9283, 0.3718, -1.857e-05, 0.9193, -0.3935, -1.814e-05, 0.9283, 0.3718, 0.0001284, 0.3935, 0.9193, 1.837e-05, 0.3935, 0.9193, -1.809e-05, 0.9283, 0.3718, -1.86e-05, 0.2294, -0.3063, -0.9239, 0.3009, -0.2365, -0.9239, -0.1952, -0.3292, -0.9239, 0.3337, 0.1874, -0.9239, 0.3788, -0.05443, -0.9239, 0.38, 0.04549, -0.9239, 0.09472, -0.3708, -0.9239, 0.1034, 0.3685, -0.9239, 0.3063, 0.2294, -0.9239, 0.2364, 0.3009, -0.9239, 0.3293, -0.1951, -0.9239, -0.1874, 0.3337, -0.9239, 0.05444, 0.3788, -0.9239, -0.04549, 0.38, -0.9239, 0.3708, 0.09472, -0.9239, -0.3685, 0.1034, -0.9239, -0.2294, 0.3063, -0.9239, -0.3009, 0.2365, -0.9239, 0.1952, 0.3292, -0.9239, -0.3337, -0.1874, -0.9239, -0.3788, 0.05443, -0.9239, -0.38, -0.04549, -0.9239, -0.09472, 0.3708, -0.9239, -0.1034, -0.3685, -0.9239, -0.3063, -0.2294, -0.9239, -0.2365, -0.3009, -0.9239, -0.3292, 0.1952, -0.9239, 0.1874, -0.3337, -0.9239, -0.05443, -0.3788, -0.9239, 0.04549, -0.38, -0.9239, -0.3708, -0.09472, -0.9239, 0.3685, -0.1034, -0.9239, -0.6609, -0.6456, -0.3827, -0.661, -0.6454, -0.3827, -0.3935, -0.9193, -0.0001832, -0.9283, -0.3718, -1.86e-05, -0.01085, -0.9238, -0.3827, -0.01089, -0.9238, -0.3827, 0.3718, -0.9283, -1.828e-05, -0.3935, -0.9193, -1.837e-05, 0.6456, -0.6609, -0.3827, 0.6455, -0.6609, -0.3827, 0.9193, -0.3935, -1.828e-05, 0.3718, -0.9283, -1.837e-05, 0.9238, -0.01086, -0.3827, 0.9238, -0.01089, -0.3827, 0.9283, 0.3718, -1.85e-05, 0.9193, -0.3935, -1.814e-05, 0.6609, 0.6456, -0.3827, 0.6609, 0.6455, -0.3827, 0.3935, 0.9193, -1.816e-05, 0.9283, 0.3718, -1.86e-05, 0.01085, 0.9238, -0.3827, 0.01089, 0.9238, -0.3827, -0.3718, 0.9283, -1.85e-05, 0.3935, 0.9193, -1.814e-05, -0.6456, 0.6609, -0.3827, -0.6455, 0.6609, -0.3827, -0.9193, 0.3935, -1.816e-05, -0.3718, 0.9283, -1.86e-05, -0.9238, 0.01086, -0.3827, -0.9238, 0.01089, -0.3827, -0.9283, -0.3718, -1.85e-05, -0.9193, 0.3935, -1.814e-05, 0.0544, 0.3788, 0.9239, -0.04545, 0.38, 0.9239, -0.3708, -0.09469, 0.9239, 0.3685, -0.1034, 0.9239, -0.2294, 0.3063, 0.9239, -0.3008, 0.2366, 0.9239, -0.1952, -0.3291, 0.9239, 0.3336, 0.1875, 0.9239, -0.3788, 0.0544, 0.9239, -0.38, -0.04545, 0.9239, 0.09469, -0.3708, 0.9239, 0.1034, 0.3685, 0.9239, -0.3063, -0.2294, 0.9239, -0.2367, -0.3007, 0.9239, 0.3291, -0.1954, 0.9239, -0.1875, 0.3336, 0.9239, -0.0544, -0.3788, 0.9239, 0.04545, -0.38, 0.9239, 0.3708, 0.09469, 0.9239, -0.3685, 0.1034, 0.9239, 0.2294, -0.3063, 0.9239, 0.3008, -0.2366, 0.9239, 0.1952, 0.3291, 0.9239, -0.3336, -0.1875, 0.9239, 0.3788, -0.0544, 0.9239, 0.38, 0.04545, 0.9239, -0.09469, 0.3708, 0.9239, -0.1034, -0.3685, 0.9239, 0.3063, 0.2294, 0.9239, 0.2366, 0.3008, 0.9239, -0.3291, 0.1952, 0.9239, 0.1875, -0.3336, 0.9239, 0.3714, -0.9272, -0.0482, 0.3714, -0.9272, -0.0482, 0.3714, -0.9272, -0.0482, 0.3714, -0.9272, -0.0482, 0.3714, -0.9272, -0.0482, 0.3714, -0.9272, -0.0482, 0.9272, 0.3714, -0.0482, 0.9272, 0.3714, -0.0482, 0.9272, 0.3714, -0.0482, 0.9272, 0.3714, -0.0482, 0.9272, 0.3714, -0.0482, 0.9272, 0.3714, -0.0482, 0.01176, 0.9989, -0.04454, 0.01176, 0.9989, -0.04454, 0.01176, 0.9989, -0.04454, 0.01176, 0.9989, -0.04454, -0.698, 0.7147, -0.04453, -0.698, 0.7147, -0.04453, -0.698, 0.7147, -0.04453, -0.698, 0.7147, -0.04453, -0.9989, 0.01176, -0.04454, -0.9989, 0.01176, -0.04454, -0.9989, 0.01176, -0.04454, -0.9989, 0.01176, -0.04454, -0.7147, -0.698, -0.04454, -0.7147, -0.698, -0.04454, -0.7147, -0.698, -0.04454, -0.7147, -0.698, -0.04454])] * 3)])
me_cube_019 = bpy.data.meshes.new('Cube.019')
me_cube_019.from_pydata([(0.8049, -0.7326, 1.99), (0.8929, -0.6466, 1.99), (0.8944, -0.5235, 1.99), (0.8084, -0.4355, 1.99), (0.6853, -0.434, 1.99), (0.5972, -0.52, 1.99), (0.5958, -0.6431, 1.99), (0.6818, -0.7312, 1.99), (0.8049, -0.7326, 2.197), (0.8929, -0.6466, 2.197), (0.8944, -0.5235, 2.197), (0.8084, -0.4355, 2.197), (0.6853, -0.434, 2.197), (0.5972, -0.52, 2.197), (0.5958, -0.6431, 2.197), (0.6818, -0.7312, 2.197), (0.8109, -0.7476, 2.197), (0.9077, -0.653, 2.197), (0.9093, -0.5176, 2.197), (0.8147, -0.4207, 2.197), (0.6793, -0.4191, 2.197), (0.5824, -0.5137, 2.197), (0.5808, -0.6491, 2.197), (0.6755, -0.746, 2.197), (0.8109, -0.7476, 2.23), (0.9077, -0.653, 2.23), (0.9093, -0.5176, 2.23), (0.8147, -0.4207, 2.23), (0.6793, -0.4191, 2.23), (0.5824, -0.5137, 2.23), (0.5808, -0.6491, 2.23), (0.6755, -0.746, 2.23), (0.8043, -0.7312, 2.23), (0.8915, -0.646, 2.23), (0.8929, -0.5241, 2.23), (0.8077, -0.4369, 2.23), (0.6859, -0.4355, 2.23), (0.5987, -0.5207, 2.23), (0.5973, -0.6425, 2.23), (0.6824, -0.7297, 2.23)], [], [(3, 4, 12, 11), (4, 5, 13, 12), (5, 6, 14, 13), (6, 7, 15, 14), (7, 0, 8, 15), (0, 1, 9, 8), (1, 2, 10, 9), (2, 3, 11, 10), (12, 13, 21, 20), (13, 14, 22, 21), (14, 15, 23, 22), (15, 8, 16, 23), (8, 9, 17, 16), (9, 10, 18, 17), (10, 11, 19, 18), (11, 12, 20, 19), (22, 23, 31, 30), (23, 16, 24, 31), (16, 17, 25, 24), (17, 18, 26, 25), (18, 19, 27, 26), (19, 20, 28, 27), (20, 21, 29, 28), (21, 22, 30, 29), (27, 28, 36, 35), (28, 29, 37, 36), (29, 30, 38, 37), (30, 31, 39, 38), (31, 24, 32, 39), (24, 25, 33, 32), (25, 26, 34, 33), (26, 27, 35, 34), (11, 35, 36, 37, 13, 12), (13, 37, 38, 39, 15, 14), (15, 39, 32, 8), (8, 32, 33, 9), (9, 33, 34, 10), (10, 34, 35, 11)])
me_cube_019.materials.append(mat_pipes)
me_cube_019.use_remesh_preserve_volume = False
me_cube_019.use_remesh_preserve_attributes = False
me_cube_019.use_mirror_vertex_groups = False
me_cube_019.update()
me_cube_019.normals_split_custom_set([tuple(v) for v in zip(*[iter([0.3935, 0.9193, 1.828e-05, -0.3718, 0.9283, 1.837e-05, -0.3718, 0.9283, -1.857e-05, 0.3935, 0.9193, -1.814e-05, -0.3718, 0.9283, 0.0001284, -0.9193, 0.3935, 1.837e-05, -0.9193, 0.3935, -1.809e-05, -0.3718, 0.9283, -1.86e-05, -0.9193, 0.3935, 1.828e-05, -0.9283, -0.3718, 1.837e-05, -0.9283, -0.3718, -1.857e-05, -0.9193, 0.3935, -1.814e-05, -0.9283, -0.3718, 1.828e-05, -0.3935, -0.9193, 1.837e-05, -0.3935, -0.9193, -0.0001831, -0.9283, -0.3718, -1.86e-05, -0.3935, -0.9193, 1.828e-05, 0.3718, -0.9283, 1.837e-05, 0.3718, -0.9283, -1.828e-05, -0.3935, -0.9193, -1.837e-05, 0.3718, -0.9283, 1.828e-05, 0.9193, -0.3935, 1.837e-05, 0.9193, -0.3935, -1.828e-05, 0.3718, -0.9283, -1.837e-05, 0.9193, -0.3935, 1.828e-05, 0.9283, 0.3718, 1.837e-05, 0.9283, 0.3718, -1.857e-05, 0.9193, -0.3935, -1.814e-05, 0.9283, 0.3718, 0.0001284, 0.3935, 0.9193, 1.837e-05, 0.3935, 0.9193, -1.809e-05, 0.9283, 0.3718, -1.86e-05, 0.2294, -0.3063, -0.9239, 0.3009, -0.2365, -0.9239, -0.1952, -0.3292, -0.9239, 0.3337, 0.1874, -0.9239, 0.3788, -0.05443, -0.9239, 0.38, 0.04549, -0.9239, 0.09472, -0.3708, -0.9239, 0.1034, 0.3685, -0.9239, 0.3063, 0.2294, -0.9239, 0.2364, 0.3009, -0.9239, 0.3293, -0.1951, -0.9239, -0.1874, 0.3337, -0.9239, 0.05444, 0.3788, -0.9239, -0.04549, 0.38, -0.9239, 0.3708, 0.09472, -0.9239, -0.3685, 0.1034, -0.9239, -0.2294, 0.3063, -0.9239, -0.3009, 0.2365, -0.9239, 0.1952, 0.3292, -0.9239, -0.3337, -0.1874, -0.9239, -0.3788, 0.05443, -0.9239, -0.38, -0.04549, -0.9239, -0.09471, 0.3708, -0.9239, -0.1034, -0.3685, -0.9239, -0.3063, -0.2294, -0.9239, -0.2365, -0.3009, -0.9239, -0.3292, 0.1952, -0.9239, 0.1874, -0.3337, -0.9239, -0.05443, -0.3788, -0.9239, 0.04549, -0.38, -0.9239, -0.3708, -0.09472, -0.9239, 0.3685, -0.1034, -0.9239, -0.6609, -0.6456, -0.3827, -0.6611, -0.6454, -0.3827, -0.3935, -0.9193, -0.0001832, -0.9283, -0.3718, -1.86e-05, -0.01085, -0.9238, -0.3827, -0.01089, -0.9238, -0.3827, 0.3718, -0.9283, -1.828e-05, -0.3935, -0.9193, -1.837e-05, 0.6456, -0.6609, -0.3827, 0.6455, -0.6609, -0.3827, 0.9193, -0.3935, -1.828e-05, 0.3718, -0.9283, -1.837e-05, 0.9238, -0.01086, -0.3827, 0.9238, -0.01089, -0.3827, 0.9283, 0.3718, -1.85e-05, 0.9193, -0.3935, -1.814e-05, 0.6609, 0.6456, -0.3827, 0.6609, 0.6455, -0.3827, 0.3935, 0.9193, -1.816e-05, 0.9283, 0.3718, -1.86e-05, 0.01085, 0.9238, -0.3827, 0.01089, 0.9238, -0.3827, -0.3718, 0.9283, -1.85e-05, 0.3935, 0.9193, -1.814e-05, -0.6456, 0.6609, -0.3827, -0.6455, 0.6609, -0.3827, -0.9193, 0.3935, -1.816e-05, -0.3718, 0.9283, -1.86e-05, -0.9238, 0.01086, -0.3827, -0.9238, 0.01089, -0.3827, -0.9283, -0.3718, -1.85e-05, -0.9193, 0.3935, -1.814e-05, 0.0544, 0.3788, 0.9239, -0.04545, 0.38, 0.9239, -0.3708, -0.09469, 0.9239, 0.3685, -0.1034, 0.9239, -0.2294, 0.3063, 0.9239, -0.3008, 0.2366, 0.9239, -0.1952, -0.3291, 0.9239, 0.3336, 0.1875, 0.9239, -0.3788, 0.0544, 0.9239, -0.38, -0.04545, 0.9239, 0.09469, -0.3708, 0.9239, 0.1034, 0.3685, 0.9239, -0.3063, -0.2294, 0.9239, -0.2367, -0.3007, 0.9239, 0.3291, -0.1954, 0.9239, -0.1875, 0.3336, 0.9239, -0.0544, -0.3788, 0.9239, 0.04545, -0.38, 0.9239, 0.3708, 0.09469, 0.9239, -0.3685, 0.1034, 0.9239, 0.2294, -0.3063, 0.9239, 0.3008, -0.2366, 0.9239, 0.1952, 0.3291, 0.9239, -0.3336, -0.1875, 0.9239, 0.3788, -0.0544, 0.9239, 0.38, 0.04545, 0.9239, -0.09469, 0.3708, 0.9239, -0.1034, -0.3685, 0.9239, 0.3063, 0.2294, 0.9239, 0.2366, 0.3008, 0.9239, -0.3291, 0.1952, 0.9239, 0.1875, -0.3336, 0.9239, 0.3714, -0.9272, -0.0482, 0.3714, -0.9272, -0.0482, 0.3714, -0.9272, -0.0482, 0.3714, -0.9272, -0.0482, 0.3714, -0.9272, -0.0482, 0.3714, -0.9272, -0.0482, 0.9272, 0.3714, -0.0482, 0.9272, 0.3714, -0.0482, 0.9272, 0.3714, -0.0482, 0.9272, 0.3714, -0.0482, 0.9272, 0.3714, -0.0482, 0.9272, 0.3714, -0.0482, 0.01176, 0.9989, -0.04454, 0.01176, 0.9989, -0.04454, 0.01176, 0.9989, -0.04454, 0.01176, 0.9989, -0.04454, -0.698, 0.7147, -0.04454, -0.698, 0.7147, -0.04454, -0.698, 0.7147, -0.04454, -0.698, 0.7147, -0.04454, -0.9989, 0.01176, -0.04454, -0.9989, 0.01176, -0.04454, -0.9989, 0.01176, -0.04454, -0.9989, 0.01176, -0.04454, -0.7147, -0.698, -0.04454, -0.7147, -0.698, -0.04454, -0.7147, -0.698, -0.04454, -0.7147, -0.698, -0.04454])] * 3)])
me_cube_020 = bpy.data.meshes.new('Cube.020')
me_cube_020.from_pydata([(-1.185, 0.434, 1.99), (-1.097, 0.52, 1.99), (-1.096, 0.6431, 1.99), (-1.182, 0.7312, 1.99), (-1.305, 0.7326, 1.99), (-1.393, 0.6466, 1.99), (-1.394, 0.5235, 1.99), (-1.308, 0.4355, 1.99), (-1.185, 0.434, 2.197), (-1.097, 0.52, 2.197), (-1.096, 0.6431, 2.197), (-1.182, 0.7312, 2.197), (-1.305, 0.7326, 2.197), (-1.393, 0.6466, 2.197), (-1.394, 0.5235, 2.197), (-1.308, 0.4355, 2.197), (-1.179, 0.4191, 2.197), (-1.082, 0.5137, 2.197), (-1.081, 0.6491, 2.197), (-1.175, 0.746, 2.197), (-1.311, 0.7476, 2.197), (-1.408, 0.653, 2.197), (-1.409, 0.5176, 2.197), (-1.315, 0.4207, 2.197), (-1.179, 0.4191, 2.23), (-1.082, 0.5137, 2.23), (-1.081, 0.6491, 2.23), (-1.175, 0.746, 2.23), (-1.311, 0.7476, 2.23), (-1.408, 0.653, 2.23), (-1.409, 0.5176, 2.23), (-1.315, 0.4207, 2.23), (-1.186, 0.4355, 2.23), (-1.099, 0.5207, 2.23), (-1.097, 0.6425, 2.23), (-1.182, 0.7297, 2.23), (-1.304, 0.7312, 2.23), (-1.391, 0.646, 2.23), (-1.393, 0.5241, 2.23), (-1.308, 0.4369, 2.23)], [], [(3, 4, 12, 11), (4, 5, 13, 12), (5, 6, 14, 13), (6, 7, 15, 14), (7, 0, 8, 15), (0, 1, 9, 8), (1, 2, 10, 9), (2, 3, 11, 10), (12, 13, 21, 20), (13, 14, 22, 21), (14, 15, 23, 22), (15, 8, 16, 23), (8, 9, 17, 16), (9, 10, 18, 17), (10, 11, 19, 18), (11, 12, 20, 19), (22, 23, 31, 30), (23, 16, 24, 31), (16, 17, 25, 24), (17, 18, 26, 25), (18, 19, 27, 26), (19, 20, 28, 27), (20, 21, 29, 28), (21, 22, 30, 29), (27, 28, 36, 35), (28, 29, 37, 36), (29, 30, 38, 37), (30, 31, 39, 38), (31, 24, 32, 39), (24, 25, 33, 32), (25, 26, 34, 33), (26, 27, 35, 34), (11, 35, 36, 37, 13, 12), (13, 37, 38, 39, 15, 14), (15, 39, 32, 8), (8, 32, 33, 9), (9, 33, 34, 10), (10, 34, 35, 11)])
me_cube_020.materials.append(mat_pipes)
me_cube_020.use_remesh_preserve_volume = False
me_cube_020.use_remesh_preserve_attributes = False
me_cube_020.use_mirror_vertex_groups = False
me_cube_020.update()
me_cube_020.normals_split_custom_set([tuple(v) for v in zip(*[iter([0.3935, 0.9193, 1.828e-05, -0.3718, 0.9283, 1.837e-05, -0.3718, 0.9283, -1.857e-05, 0.3935, 0.9193, -1.814e-05, -0.3718, 0.9283, 0.0001284, -0.9193, 0.3935, 1.837e-05, -0.9193, 0.3935, -1.809e-05, -0.3718, 0.9283, -1.86e-05, -0.9193, 0.3935, 1.828e-05, -0.9283, -0.3718, 1.837e-05, -0.9283, -0.3718, -1.857e-05, -0.9193, 0.3935, -1.814e-05, -0.9283, -0.3718, 1.828e-05, -0.3935, -0.9193, 1.837e-05, -0.3935, -0.9193, -0.0001831, -0.9283, -0.3718, -1.86e-05, -0.3935, -0.9193, 1.828e-05, 0.3718, -0.9283, 1.837e-05, 0.3718, -0.9283, -1.828e-05, -0.3935, -0.9193, -1.837e-05, 0.3718, -0.9283, 1.828e-05, 0.9193, -0.3935, 1.837e-05, 0.9193, -0.3935, -1.828e-05, 0.3718, -0.9283, -1.837e-05, 0.9193, -0.3935, 1.828e-05, 0.9283, 0.3718, 1.837e-05, 0.9283, 0.3718, -1.857e-05, 0.9193, -0.3935, -1.814e-05, 0.9283, 0.3718, 0.0001284, 0.3935, 0.9193, 1.837e-05, 0.3935, 0.9193, -1.809e-05, 0.9283, 0.3718, -1.86e-05, 0.2294, -0.3063, -0.9239, 0.3009, -0.2365, -0.9239, -0.1952, -0.3292, -0.9239, 0.3337, 0.1874, -0.9239, 0.3788, -0.05443, -0.9239, 0.38, 0.04549, -0.9239, 0.09472, -0.3708, -0.9239, 0.1034, 0.3685, -0.9239, 0.3063, 0.2294, -0.9239, 0.2364, 0.3009, -0.9239, 0.3293, -0.1951, -0.9239, -0.1874, 0.3337, -0.9239, 0.05444, 0.3788, -0.9239, -0.04549, 0.38, -0.9239, 0.3708, 0.09472, -0.9239, -0.3685, 0.1034, -0.9239, -0.2294, 0.3063, -0.9239, -0.3009, 0.2365, -0.9239, 0.1952, 0.3292, -0.9239, -0.3337, -0.1874, -0.9239, -0.3788, 0.05443, -0.9239, -0.38, -0.04549, -0.9239, -0.09472, 0.3708, -0.9239, -0.1034, -0.3685, -0.9239, -0.3063, -0.2294, -0.9239, -0.2365, -0.3009, -0.9239, -0.3292, 0.1952, -0.9239, 0.1874, -0.3337, -0.9239, -0.05443, -0.3788, -0.9239, 0.04549, -0.38, -0.9239, -0.3708, -0.09472, -0.9239, 0.3685, -0.1034, -0.9239, -0.6609, -0.6456, -0.3827, -0.661, -0.6454, -0.3827, -0.3935, -0.9193, -0.0001832, -0.9283, -0.3718, -1.86e-05, -0.01085, -0.9238, -0.3827, -0.01089, -0.9238, -0.3827, 0.3718, -0.9283, -1.828e-05, -0.3935, -0.9193, -1.837e-05, 0.6456, -0.6609, -0.3827, 0.6455, -0.6609, -0.3827, 0.9193, -0.3935, -1.828e-05, 0.3718, -0.9283, -1.837e-05, 0.9238, -0.01086, -0.3827, 0.9238, -0.01089, -0.3827, 0.9283, 0.3718, -1.85e-05, 0.9193, -0.3935, -1.814e-05, 0.6609, 0.6456, -0.3827, 0.6609, 0.6455, -0.3827, 0.3935, 0.9193, -1.816e-05, 0.9283, 0.3718, -1.86e-05, 0.01085, 0.9238, -0.3827, 0.01089, 0.9238, -0.3827, -0.3718, 0.9283, -1.85e-05, 0.3935, 0.9193, -1.814e-05, -0.6456, 0.6609, -0.3827, -0.6455, 0.6609, -0.3827, -0.9193, 0.3935, -1.816e-05, -0.3718, 0.9283, -1.86e-05, -0.9238, 0.01086, -0.3827, -0.9238, 0.01089, -0.3827, -0.9283, -0.3718, -1.85e-05, -0.9193, 0.3935, -1.814e-05, 0.0544, 0.3788, 0.9239, -0.04545, 0.38, 0.9239, -0.3708, -0.09469, 0.9239, 0.3685, -0.1034, 0.9239, -0.2294, 0.3063, 0.9239, -0.3008, 0.2366, 0.9239, -0.1952, -0.3291, 0.9239, 0.3336, 0.1875, 0.9239, -0.3788, 0.0544, 0.9239, -0.38, -0.04545, 0.9239, 0.09468, -0.3708, 0.9239, 0.1034, 0.3685, 0.9239, -0.3063, -0.2294, 0.9239, -0.2367, -0.3007, 0.9239, 0.3291, -0.1954, 0.9239, -0.1875, 0.3336, 0.9239, -0.0544, -0.3788, 0.9239, 0.04545, -0.38, 0.9239, 0.3708, 0.09469, 0.9239, -0.3685, 0.1034, 0.9239, 0.2294, -0.3063, 0.9239, 0.3008, -0.2366, 0.9239, 0.1952, 0.3291, 0.9239, -0.3336, -0.1875, 0.9239, 0.3788, -0.0544, 0.9239, 0.38, 0.04545, 0.9239, -0.09469, 0.3708, 0.9239, -0.1034, -0.3685, 0.9239, 0.3063, 0.2294, 0.9239, 0.2366, 0.3008, 0.9239, -0.3291, 0.1952, 0.9239, 0.1875, -0.3336, 0.9239, 0.3714, -0.9272, -0.0482, 0.3714, -0.9272, -0.0482, 0.3714, -0.9272, -0.0482, 0.3714, -0.9272, -0.0482, 0.3714, -0.9272, -0.0482, 0.3714, -0.9272, -0.0482, 0.9272, 0.3714, -0.0482, 0.9272, 0.3714, -0.0482, 0.9272, 0.3714, -0.0482, 0.9272, 0.3714, -0.0482, 0.9272, 0.3714, -0.0482, 0.9272, 0.3714, -0.0482, 0.01176, 0.9989, -0.04454, 0.01176, 0.9989, -0.04454, 0.01176, 0.9989, -0.04454, 0.01176, 0.9989, -0.04454, -0.698, 0.7147, -0.04454, -0.698, 0.7147, -0.04454, -0.698, 0.7147, -0.04454, -0.698, 0.7147, -0.04454, -0.9989, 0.01176, -0.04454, -0.9989, 0.01176, -0.04454, -0.9989, 0.01176, -0.04454, -0.9989, 0.01176, -0.04454, -0.7147, -0.698, -0.04454, -0.7147, -0.698, -0.04454, -0.7147, -0.698, -0.04454, -0.7147, -0.698, -0.04454])] * 3)])

# ---- objects
ob_cube = bpy.data.objects.new('Cube', me_cube)
ob_light = bpy.data.objects.new('Light', light_light)
ob_camera = bpy.data.objects.new('Camera', cam_camera)
ob_smoke_stacks_000 = bpy.data.objects.new('smoke_stacks.000', me_cube_006)
ob_smoke_stacks_004 = bpy.data.objects.new('smoke_stacks.004', me_cube_009)
ob_smoke_stacks_001 = bpy.data.objects.new('smoke_stacks.001', me_cube_011)
ob_smoke_stacks_002 = bpy.data.objects.new('smoke_stacks.002', me_cube_012)
ob_smoke_stacks_003 = bpy.data.objects.new('smoke_stacks.003', me_cube_013)
ob_smoke_stacks_005 = bpy.data.objects.new('smoke_stacks.005', me_cube_014)
ob_smoke_stacks_006 = bpy.data.objects.new('smoke_stacks.006', me_cube_015)
ob_smoke_stacks_007 = bpy.data.objects.new('smoke_stacks.007', me_cube_016)
ob_smoke_stacks_008 = bpy.data.objects.new('smoke_stacks.008', me_cube_017)
ob_smoke_stacks_009 = bpy.data.objects.new('smoke_stacks.009', me_cube_018)
ob_smoke_stacks_010 = bpy.data.objects.new('smoke_stacks.010', me_cube_019)
ob_smoke_stacks_011 = bpy.data.objects.new('smoke_stacks.011', me_cube_020)

# ---- transforms, parenting, visibility, modifiers, constraints
ob_cube.location = (0.0, 0.0, 0.0)
ob_cube.scale = (3.0, 6.0, 3.0)
ob_cube.lock_rotations_4d = False
ob_cube.empty_display_type = 'ARROWS'
ob_cube.lineart.crease_threshold = 0.0
_m = ob_cube.modifiers.new('Mirror', 'MIRROR')
ob_light.location = (6.121, 7.811, 25.78)
ob_light.rotation_euler = (0.6552, 0.05323, 2.412)
ob_light.lock_rotations_4d = False
ob_light.empty_display_type = 'ARROWS'
ob_light.color = (0.0, 0.0, 0.0, 0.0)
ob_light.lineart.crease_threshold = 0.0
ob_camera.location = (20.86, 44.67, 28.15)
ob_camera.rotation_euler = (1.137, 7.922e-08, 2.743)
ob_camera.scale = (1.0, 1.0, 1.0)
ob_camera.lock_rotations_4d = False
ob_camera.empty_display_type = 'ARROWS'
ob_camera.color = (0.0, 0.0, 0.0, 0.0)
ob_camera.display_type = 'WIRE'
ob_camera.lineart.crease_threshold = 0.0
ob_smoke_stacks_000.location = (0.0, 0.0, 0.0)
ob_smoke_stacks_000.rotation_euler = (0.0, -0.0, -1.571)
ob_smoke_stacks_000.scale = (6.0, 6.0, 6.0)
ob_smoke_stacks_000.lock_rotations_4d = False
ob_smoke_stacks_000.empty_display_type = 'ARROWS'
ob_smoke_stacks_000.lineart.crease_threshold = 0.0
ob_smoke_stacks_004.location = (0.0, 2.384e-07, 0.0)
ob_smoke_stacks_004.rotation_euler = (0.0, -0.0, -4.712)
ob_smoke_stacks_004.scale = (6.0, 6.0, 6.0)
ob_smoke_stacks_004.lock_rotations_4d = False
ob_smoke_stacks_004.empty_display_type = 'ARROWS'
ob_smoke_stacks_004.lineart.crease_threshold = 0.0
ob_smoke_stacks_001.location = (4.768e-07, 2.384e-07, 0.0)
ob_smoke_stacks_001.rotation_euler = (0.0, -0.0, -1.571)
ob_smoke_stacks_001.scale = (6.0, 6.0, 6.0)
ob_smoke_stacks_001.lock_rotations_4d = False
ob_smoke_stacks_001.empty_display_type = 'ARROWS'
ob_smoke_stacks_001.lineart.crease_threshold = 0.0
ob_smoke_stacks_002.location = (4.768e-07, 2.384e-07, 0.0)
ob_smoke_stacks_002.rotation_euler = (0.0, -0.0, -4.712)
ob_smoke_stacks_002.scale = (6.0, 6.0, 6.0)
ob_smoke_stacks_002.lock_rotations_4d = False
ob_smoke_stacks_002.empty_display_type = 'ARROWS'
ob_smoke_stacks_002.lineart.crease_threshold = 0.0
ob_smoke_stacks_003.location = (0.0, 0.0, 0.0)
ob_smoke_stacks_003.rotation_euler = (0.0, -0.0, -3.142)
ob_smoke_stacks_003.scale = (6.0, 6.0, 6.0)
ob_smoke_stacks_003.lock_rotations_4d = False
ob_smoke_stacks_003.empty_display_type = 'ARROWS'
ob_smoke_stacks_003.lineart.crease_threshold = 0.0
ob_smoke_stacks_005.location = (4.768e-07, 0.0, 0.0)
ob_smoke_stacks_005.rotation_euler = (0.0, -0.0, -6.283)
ob_smoke_stacks_005.scale = (6.0, 6.0, 6.0)
ob_smoke_stacks_005.lock_rotations_4d = False
ob_smoke_stacks_005.empty_display_type = 'ARROWS'
ob_smoke_stacks_005.lineart.crease_threshold = 0.0
ob_smoke_stacks_006.location = (-4.768e-07, 2.384e-07, 0.0)
ob_smoke_stacks_006.rotation_euler = (0.0, -0.0, -3.142)
ob_smoke_stacks_006.scale = (6.0, 6.0, 6.0)
ob_smoke_stacks_006.lock_rotations_4d = False
ob_smoke_stacks_006.empty_display_type = 'ARROWS'
ob_smoke_stacks_006.lineart.crease_threshold = 0.0
ob_smoke_stacks_007.location = (0.0, 0.0, 0.0)
ob_smoke_stacks_007.rotation_euler = (0.0, -0.0, -6.283)
ob_smoke_stacks_007.scale = (6.0, 6.0, 6.0)
ob_smoke_stacks_007.lock_rotations_4d = False
ob_smoke_stacks_007.empty_display_type = 'ARROWS'
ob_smoke_stacks_007.lineart.crease_threshold = 0.0
ob_smoke_stacks_008.location = (-4.768e-07, 0.0, 0.0)
ob_smoke_stacks_008.rotation_euler = (0.0, -0.0, -3.142)
ob_smoke_stacks_008.scale = (6.0, 6.0, 6.0)
ob_smoke_stacks_008.lock_rotations_4d = False
ob_smoke_stacks_008.empty_display_type = 'ARROWS'
ob_smoke_stacks_008.lineart.crease_threshold = 0.0
ob_smoke_stacks_009.location = (-4.768e-07, -2.384e-07, 0.0)
ob_smoke_stacks_009.rotation_euler = (0.0, -0.0, -6.283)
ob_smoke_stacks_009.scale = (6.0, 6.0, 6.0)
ob_smoke_stacks_009.lock_rotations_4d = False
ob_smoke_stacks_009.empty_display_type = 'ARROWS'
ob_smoke_stacks_009.lineart.crease_threshold = 0.0
ob_smoke_stacks_010.location = (4.768e-07, 0.0, 0.0)
ob_smoke_stacks_010.rotation_euler = (0.0, -0.0, -3.142)
ob_smoke_stacks_010.scale = (6.0, 6.0, 6.0)
ob_smoke_stacks_010.lock_rotations_4d = False
ob_smoke_stacks_010.empty_display_type = 'ARROWS'
ob_smoke_stacks_010.lineart.crease_threshold = 0.0
ob_smoke_stacks_011.location = (0.0, -2.384e-07, 0.0)
ob_smoke_stacks_011.rotation_euler = (0.0, -0.0, -6.283)
ob_smoke_stacks_011.scale = (6.0, 6.0, 6.0)
ob_smoke_stacks_011.lock_rotations_4d = False
ob_smoke_stacks_011.empty_display_type = 'ARROWS'
ob_smoke_stacks_011.lineart.crease_threshold = 0.0

# ---- collection membership
col_collection.objects.link(ob_cube)
col_collection.objects.link(ob_light)
col_collection.objects.link(ob_camera)
col_collection.objects.link(ob_smoke_stacks_000)
col_collection.objects.link(ob_smoke_stacks_004)
col_collection.objects.link(ob_smoke_stacks_001)
col_collection.objects.link(ob_smoke_stacks_002)
col_collection.objects.link(ob_smoke_stacks_003)
col_collection.objects.link(ob_smoke_stacks_005)
col_collection.objects.link(ob_smoke_stacks_006)
col_collection.objects.link(ob_smoke_stacks_007)
col_collection.objects.link(ob_smoke_stacks_008)
col_collection.objects.link(ob_smoke_stacks_009)
col_collection.objects.link(ob_smoke_stacks_010)
col_collection.objects.link(ob_smoke_stacks_011)

# ---- scene / render settings (as saved in the file)
scene.camera = ob_camera
scene.frame_start = 1; scene.frame_end = 250; scene.frame_set(59)
scene.render.engine = 'BLENDER_EEVEE_NEXT'
scene.cycles.use_denoising = False
scene.cycles.samples = 128
scene.cycles.sampling_pattern = 'TABULATED_SOBOL'
scene.cycles.use_adaptive_sampling = False
scene.cycles.use_light_tree = False
scene.view_settings.view_transform = 'Filmic'
bpy.context.view_layer.update()
